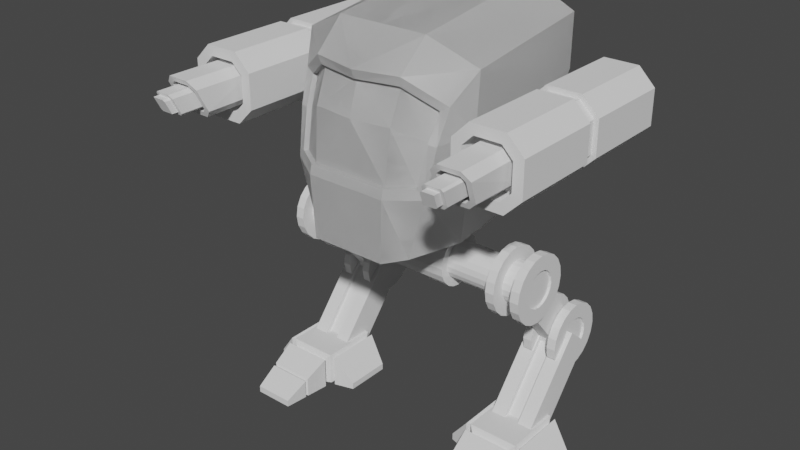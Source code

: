 # Source: Mech.blend  (saved by Blender 2.83.19; exported with 4.5.12 LTS)
import bpy
from mathutils import Matrix  # noqa: F401  (used for matrix-valued properties, if any)

bpy.ops.wm.read_factory_settings(use_empty=True)
scene = bpy.context.scene
scene.name = 'Scene'

# ---- collections
col_collection = bpy.data.collections.new('Collection'); scene.collection.children.link(col_collection)

# ---- materials (node trees are filled in below, after node groups)
mat_material = bpy.data.materials.new('Material')
mat_material.alpha_threshold = 0.0
mat_material.use_transparent_shadow = False
mat_material.line_color = (0.0, 0.0, 0.0, 1.0)

# ---- material node trees
mat_material.use_nodes = True; mat_material.node_tree.nodes.clear()
_N = mat_material.node_tree.nodes; _L = mat_material.node_tree.links
n0 = _N.new('ShaderNodeOutputMaterial'); n0.name = 'Material Output'; n0.location = (300, 300)
n1 = _N.new('ShaderNodeBsdfPrincipled'); n1.name = 'Principled BSDF'; n1.location = (10, 300)
n1.distribution = 'GGX'
n1.subsurface_method = 'BURLEY'
n1.inputs[2].default_value = 0.4
n1.inputs[3].default_value = 1.45
n1.inputs[27].default_value = (0.0, 0.0, 0.0, 1.0)
n1.inputs[28].default_value = 1.0
_L.new(n1.outputs[0], n0.inputs[0])
n0.is_active_output = True

# ---- world
world_world = bpy.data.worlds.new('World'); scene.world = world_world
world_world.use_nodes = True; world_world.node_tree.nodes.clear()
_N = world_world.node_tree.nodes; _L = world_world.node_tree.links
n0 = _N.new('ShaderNodeOutputWorld'); n0.name = 'World Output'; n0.location = (300, 300)
n1 = _N.new('ShaderNodeBackground'); n1.name = 'Background'; n1.location = (10, 300)
n1.inputs[0].default_value = (0.05088, 0.05088, 0.05088, 1.0)
_L.new(n1.outputs[0], n0.inputs[0])
n0.is_active_output = True
world_world.color = (0.05088, 0.05088, 0.05088)
world_world.use_sun_shadow = False
world_world.sun_shadow_jitter_overblur = 0.0

# ---- meshes
me_cube = bpy.data.meshes.new('Cube')
me_cube.from_pydata([(1.0, 1.318, 0.7451), (0.8167, 0.8656, -1.0), (0.0, 0.8656, -1.0), (0.0, -1.035, -1.0), (0.0, 1.318, 1.0), (0.4083, -1.035, -1.0), (0.5, 1.318, 1.0), (0.4083, 0.8656, -1.0), (0.7602, -0.4622, 0.4145), (1.0, -0.1663, 0.7451), (0.8167, -0.3498, -1.0), (0.5815, -0.8382, -1.0), (0.0, -0.7049, 0.6431), (0.0, -0.2661, 1.0), (0.4633, -0.6245, 0.644), (0.5, -0.266, 1.0), (0.8843, 1.032, -0.3567), (0.0, 1.013, -0.3485), (0.4382, 1.013, -0.3491), (0.692, -0.7765, -0.2388), (0.8861, -0.2804, -0.3393), (0.438, -0.9373, -0.2357), (0.0, -0.9323, -0.2355), (0.0, -0.7254, 0.7426), (0.4882, -0.6318, 0.7423), (0.8511, -0.4341, 0.4619), (0.7683, -0.7657, -0.3395), (0.4388, -0.9743, -0.3355), (0.0, -0.9718, -0.3351), (0.449, -0.5772, 0.6366), (0.4224, -0.8904, -0.2432), (0.0, -0.6556, 0.6361), (0.0, -0.883, -0.2425), (0.7328, -0.421, 0.407), (0.6647, -0.7353, -0.2463), (0.9514, -0.215, 0.1544), (0.9506, 1.322, 0.147), (0.0, 1.314, 0.1622), (0.4736, 1.314, 0.1619), (0.8158, -0.6018, 0.1336), (0.7311, -0.6226, 0.1494), (0.4376, -0.7694, 0.2948), (0.0, -0.8112, 0.2947), (0.7038, -0.5814, 0.1419)], [], [(8, 14, 29, 33), (0, 6, 15, 9), (38, 6, 0, 36), (6, 4, 13, 15), (36, 0, 9, 35), (7, 1, 10, 11, 5), (37, 4, 6, 38), (2, 7, 5, 3), (26, 11, 10, 20), (15, 13, 23, 24), (9, 15, 24, 25), (21, 19, 34, 30), (11, 26, 27, 5), (39, 26, 20, 35), (2, 17, 18, 7), (1, 16, 20, 10), (7, 18, 16, 1), (5, 27, 28, 3), (12, 14, 24, 23), (14, 8, 25, 24), (40, 19, 26, 39), (19, 21, 27, 26), (21, 22, 28, 27), (41, 29, 31, 42), (43, 33, 29, 41), (22, 21, 30, 32), (40, 8, 33, 43), (14, 12, 31, 29), (19, 40, 43, 34), (34, 43, 41, 30), (30, 41, 42, 32), (8, 40, 39, 25), (25, 39, 35, 9), (17, 37, 38, 18), (16, 36, 35, 20), (18, 38, 36, 16)])
_uv = me_cube.uv_layers.new(name='UVMap')
_uv.uv.foreach_set('vector', [0.5619, 0.7876, 0.5798, 0.8143, 0.5798, 0.8143, 0.5619, 0.7876, 0.625, 0.5, 0.6875, 0.5, 0.6875, 0.7183, 0.625, 0.7156, 0.5531, 0.4375, 0.625, 0.4375, 0.625, 0.5, 0.5577, 0.5, 0.6875, 0.5, 0.75, 0.5, 0.75, 0.7183, 0.6875, 0.7183, 0.5577, 0.5, 0.625, 0.5, 0.625, 0.7156, 0.5587, 0.714, 0.3125, 0.5, 0.375, 0.5, 0.375, 0.7097, 0.339, 0.75, 0.3125, 0.75, 0.5531, 0.375, 0.625, 0.375, 0.625, 0.4375, 0.5531, 0.4375, 0.25, 0.5, 0.3125, 0.5, 0.3125, 0.75, 0.25, 0.75, 0.4638, 0.7832, 0.375, 0.786, 0.375, 0.7097, 0.4697, 0.7119, 0.6875, 0.7183, 0.75, 0.7183, 0.75, 0.75, 0.689, 0.75, 0.625, 0.7156, 0.6875, 0.7183, 0.6772, 0.75, 0.6398, 0.7567, 0.4705, 0.8132, 0.4754, 0.7904, 0.4754, 0.7904, 0.4705, 0.8132, 0.375, 0.786, 0.4638, 0.7832, 0.4581, 0.8125, 0.375, 0.8125, 0.5256, 0.7813, 0.4638, 0.7832, 0.4697, 0.7119, 0.5587, 0.714, 0.375, 0.375, 0.4564, 0.375, 0.4564, 0.4375, 0.375, 0.4375, 0.375, 0.5, 0.4672, 0.5, 0.4697, 0.7119, 0.375, 0.7097, 0.375, 0.4375, 0.4564, 0.4375, 0.4672, 0.5, 0.375, 0.5, 0.375, 0.8125, 0.4581, 0.8125, 0.4581, 0.875, 0.375, 0.875, 0.5804, 0.875, 0.5798, 0.8143, 0.5928, 0.8125, 0.5928, 0.875, 0.5798, 0.8143, 0.5619, 0.7876, 0.5715, 0.7799, 0.5928, 0.8125, 0.525, 0.7888, 0.4754, 0.7904, 0.4638, 0.7832, 0.5256, 0.7813, 0.4754, 0.7904, 0.4705, 0.8132, 0.4581, 0.8125, 0.4638, 0.7832, 0.4705, 0.8132, 0.4706, 0.875, 0.4581, 0.875, 0.4581, 0.8125, 0.5332, 0.8139, 0.5798, 0.8143, 0.5804, 0.875, 0.5335, 0.875, 0.525, 0.7888, 0.5619, 0.7876, 0.5798, 0.8143, 0.5332, 0.8139, 0.4706, 0.875, 0.4705, 0.8132, 0.4705, 0.8132, 0.4706, 0.875, 0.525, 0.7888, 0.5619, 0.7876, 0.5619, 0.7876, 0.525, 0.7888, 0.5798, 0.8143, 0.5804, 0.875, 0.5804, 0.875, 0.5798, 0.8143, 0.4754, 0.7904, 0.525, 0.7888, 0.525, 0.7888, 0.4754, 0.7904, 0.4754, 0.7904, 0.525, 0.7888, 0.5332, 0.8139, 0.4705, 0.8132, 0.4705, 0.8132, 0.5332, 0.8139, 0.5335, 0.875, 0.4706, 0.875, 0.5619, 0.7876, 0.525, 0.7888, 0.5256, 0.7813, 0.5715, 0.7799, 0.5715, 0.7799, 0.5256, 0.7813, 0.5587, 0.714, 0.625, 0.7156, 0.4564, 0.375, 0.5531, 0.375, 0.5531, 0.4375, 0.4564, 0.4375, 0.4672, 0.5, 0.5577, 0.5, 0.5587, 0.714, 0.4697, 0.7119, 0.4564, 0.4375, 0.5531, 0.4375, 0.5577, 0.5, 0.4672, 0.5])
me_cube.materials.append(mat_material)
me_cube.use_remesh_preserve_volume = False
me_cube.use_remesh_preserve_attributes = False
me_cube.use_mirror_vertex_groups = False
me_cube.update()
me_cube_001 = bpy.data.meshes.new('Cube.001')
me_cube_001.from_pydata([(-0.25, -0.25, -0.25), (-0.25, -0.25, 0.25), (-0.25, 0.25, -0.25), (-0.25, 0.25, 0.25), (0.25, -0.25, -0.25), (0.25, -0.25, 0.25), (0.25, 0.25, -0.25), (0.25, 0.25, 0.25)], [], [(0, 1, 3, 2), (2, 3, 7, 6), (6, 7, 5, 4), (4, 5, 1, 0), (2, 6, 4, 0), (7, 3, 1, 5)])
_uv = me_cube_001.uv_layers.new(name='UVMap')
_uv.uv.foreach_set('vector', [0.375, 0.0, 0.625, 0.0, 0.625, 0.25, 0.375, 0.25, 0.375, 0.25, 0.625, 0.25, 0.625, 0.5, 0.375, 0.5, 0.375, 0.5, 0.625, 0.5, 0.625, 0.75, 0.375, 0.75, 0.375, 0.75, 0.625, 0.75, 0.625, 1.0, 0.375, 1.0, 0.125, 0.5, 0.375, 0.5, 0.375, 0.75, 0.125, 0.75, 0.625, 0.5, 0.875, 0.5, 0.875, 0.75, 0.625, 0.75])
me_cube_001.use_remesh_fix_poles = True
me_cube_001.use_remesh_preserve_attributes = False
me_cube_001.use_mirror_vertex_groups = False
me_cube_001.update()
me_cylinder = bpy.data.meshes.new('Cylinder')
me_cylinder.from_pydata([(0.5, 0.3858, -1.4), (0.5, 0.3767, -1.457), (0.5, 0.3503, -1.509), (0.5, 0.3092, -1.55), (0.5, 0.2574, -1.577), (0.5, 0.2, -1.586), (0.5, 0.1426, -1.577), (0.5, 0.0908, -1.55), (0.5, 0.0497, -1.509), (0.5, 0.02331, -1.457), (0.5, 0.01422, -1.4), (0.5, 0.02331, -1.343), (0.5, 0.0497, -1.291), (0.5, 0.0908, -1.25), (0.5, 0.1426, -1.223), (0.5, 0.2, -1.214), (0.5, 0.2574, -1.223), (0.5, 0.3092, -1.25), (0.5, 0.3503, -1.291), (0.5, 0.3767, -1.343), (0.0, 0.4668, -1.4), (0.0, 0.4537, -1.482), (0.0, 0.4158, -1.557), (0.0, 0.3568, -1.616), (0.0, -0.01583, -1.557), (0.0, -0.05372, -1.482), (0.0, -0.06678, -1.4), (0.0, -0.05372, -1.318), (0.0, -0.01583, -1.243), (0.0, 0.04319, -1.184), (0.0, 0.1176, -1.146), (0.0, 0.2, -1.133), (0.0, 0.2824, -1.146), (0.0, 0.3568, -1.184), (0.0, 0.4158, -1.243), (0.0, 0.4537, -1.318), (0.5, 0.4537, -1.482), (0.5, 0.4668, -1.4), (0.5, 0.4158, -1.557), (0.5, 0.3568, -1.616), (0.5, 0.2824, -1.654), (0.5, 0.2, -1.667), (0.5, 0.1176, -1.654), (0.5, 0.04319, -1.616), (0.5, -0.01583, -1.557), (0.5, -0.05372, -1.482), (0.5, -0.06678, -1.4), (0.5, -0.05372, -1.318), (0.5, -0.01583, -1.243), (0.5, 0.04319, -1.184), (0.5, 0.1176, -1.146), (0.5, 0.2, -1.133), (0.5, 0.2824, -1.146), (0.5, 0.3568, -1.184), (0.5, 0.4158, -1.243), (0.5, 0.4537, -1.318), (1.1, 0.3767, -1.457), (1.1, 0.3858, -1.4), (1.1, 0.3503, -1.509), (1.1, 0.3092, -1.55), (1.1, 0.2574, -1.577), (1.1, 0.2, -1.586), (1.1, 0.1426, -1.577), (1.1, 0.0908, -1.55), (1.1, 0.0497, -1.509), (1.1, 0.02331, -1.457), (1.1, 0.01422, -1.4), (1.1, 0.02331, -1.343), (1.1, 0.0497, -1.291), (1.1, 0.0908, -1.25), (1.1, 0.1426, -1.223), (1.1, 0.2, -1.214), (1.1, 0.2574, -1.223), (1.1, 0.3092, -1.25), (1.1, 0.3503, -1.291), (1.1, 0.3767, -1.343), (1.1, 0.5197, -1.504), (1.1, 0.5361, -1.4), (1.1, 0.4719, -1.598), (1.1, 0.3976, -1.672), (1.1, 0.3039, -1.72), (1.1, 0.2, -1.736), (1.1, 0.09613, -1.72), (1.1, 0.00242, -1.672), (1.1, -0.07195, -1.598), (1.1, -0.1197, -1.504), (1.1, -0.1361, -1.4), (1.1, -0.1197, -1.296), (1.1, -0.07195, -1.202), (1.1, 0.002421, -1.128), (1.1, 0.09613, -1.08), (1.1, 0.2, -1.064), (1.1, 0.3039, -1.08), (1.1, 0.3976, -1.128), (1.1, 0.4719, -1.202), (1.1, 0.5197, -1.296), (1.494, 0.3753, -1.457), (1.494, 0.3843, -1.4), (1.494, 0.3491, -1.508), (1.494, 0.3083, -1.549), (1.494, 0.2569, -1.575), (1.494, 0.2, -1.584), (1.494, 0.1431, -1.575), (1.494, 0.09169, -1.549), (1.494, 0.05092, -1.508), (1.494, 0.02475, -1.457), (1.494, 0.01573, -1.4), (1.494, 0.02475, -1.343), (1.494, 0.05092, -1.292), (1.494, 0.09169, -1.251), (1.494, 0.1431, -1.225), (1.494, 0.2, -1.216), (1.494, 0.2569, -1.225), (1.494, 0.3083, -1.251), (1.494, 0.3491, -1.292), (1.494, 0.3753, -1.343), (1.2, 0.5361, -1.4), (1.394, 0.5361, -1.4), (1.394, 0.5197, -1.504), (1.2, 0.5197, -1.504), (1.2, 0.2, -1.064), (1.394, 0.2, -1.064), (1.394, 0.3039, -1.08), (1.2, 0.3039, -1.08), (1.2, -0.07195, -1.598), (1.394, -0.07195, -1.598), (1.394, -0.1197, -1.504), (1.2, -0.1197, -1.504), (1.394, 0.4719, -1.598), (1.2, 0.4719, -1.598), (1.394, 0.3976, -1.128), (1.2, 0.3976, -1.128), (1.394, -0.1361, -1.4), (1.2, -0.1361, -1.4), (1.394, 0.3976, -1.672), (1.2, 0.3976, -1.672), (1.394, 0.4719, -1.202), (1.2, 0.4719, -1.202), (1.394, -0.1197, -1.296), (1.2, -0.1197, -1.296), (1.394, 0.3039, -1.72), (1.2, 0.3039, -1.72), (1.394, 0.5197, -1.296), (1.2, 0.5197, -1.296), (1.394, -0.07194, -1.202), (1.2, -0.07195, -1.202), (1.394, 0.2, -1.736), (1.2, 0.2, -1.736), (1.394, 0.002421, -1.128), (1.2, 0.002421, -1.128), (1.394, 0.09613, -1.72), (1.2, 0.09613, -1.72), (1.394, 0.09613, -1.08), (1.2, 0.09613, -1.08), (1.394, 0.00242, -1.672), (1.2, 0.00242, -1.672), (1.2, 0.4017, -1.4), (1.394, 0.4017, -1.4), (1.394, 0.3918, -1.462), (1.2, 0.3918, -1.462), (1.2, 0.2, -1.198), (1.394, 0.2, -1.198), (1.394, 0.2623, -1.208), (1.2, 0.2623, -1.208), (1.2, 0.03683, -1.519), (1.394, 0.03683, -1.519), (1.394, 0.008186, -1.462), (1.2, 0.008186, -1.462), (1.394, 0.3632, -1.519), (1.2, 0.3632, -1.519), (1.394, 0.3185, -1.237), (1.2, 0.3185, -1.237), (1.394, -0.001686, -1.4), (1.2, -0.001686, -1.4), (1.394, 0.3185, -1.563), (1.2, 0.3185, -1.563), (1.394, 0.3632, -1.281), (1.2, 0.3632, -1.281), (1.394, 0.008186, -1.338), (1.2, 0.008186, -1.338), (1.394, 0.2623, -1.592), (1.2, 0.2623, -1.592), (1.394, 0.3918, -1.338), (1.2, 0.3918, -1.338), (1.394, 0.03683, -1.281), (1.2, 0.03683, -1.281), (1.394, 0.2, -1.602), (1.2, 0.2, -1.602), (1.394, 0.08145, -1.237), (1.2, 0.08145, -1.237), (1.394, 0.1377, -1.592), (1.2, 0.1377, -1.592), (1.394, 0.1377, -1.208), (1.2, 0.1377, -1.208), (1.394, 0.08145, -1.563), (1.2, 0.08145, -1.563), (1.494, 0.5197, -1.504), (1.494, 0.5361, -1.4), (1.494, 0.4719, -1.598), (1.494, 0.3976, -1.672), (1.494, 0.3039, -1.72), (1.494, 0.2, -1.736), (1.494, 0.09613, -1.72), (1.494, 0.00242, -1.672), (1.494, -0.07195, -1.598), (1.494, -0.1197, -1.504), (1.494, -0.1361, -1.4), (1.494, -0.1197, -1.296), (1.494, -0.07194, -1.202), (1.494, 0.002421, -1.128), (1.494, 0.09613, -1.08), (1.494, 0.2, -1.064), (1.494, 0.3039, -1.08), (1.494, 0.3976, -1.128), (1.494, 0.4719, -1.202), (1.494, 0.5197, -1.296), (1.466, 0.3753, -1.457), (1.466, 0.3843, -1.4), (1.466, 0.3491, -1.508), (1.466, 0.3083, -1.549), (1.466, 0.2569, -1.575), (1.466, 0.2, -1.584), (1.466, 0.1431, -1.575), (1.466, 0.09169, -1.549), (1.466, 0.05092, -1.508), (1.466, 0.02475, -1.457), (1.466, 0.01573, -1.4), (1.466, 0.02475, -1.343), (1.466, 0.05092, -1.292), (1.466, 0.09169, -1.251), (1.466, 0.1431, -1.225), (1.466, 0.2, -1.216), (1.466, 0.2569, -1.225), (1.466, 0.3083, -1.251), (1.466, 0.3491, -1.292), (1.466, 0.3753, -1.343), (0.25, 0.4668, -1.4), (0.25, 0.4537, -1.482), (0.25, 0.4158, -1.557), (0.25, 0.3568, -1.616), (0.25, 0.2824, -1.654), (0.25, 0.2, -1.667), (0.25, 0.1176, -1.654), (0.25, 0.04319, -1.616), (0.25, -0.01583, -1.557), (0.25, -0.05372, -1.482), (0.25, -0.06678, -1.4), (0.25, -0.05372, -1.318), (0.25, -0.01583, -1.243), (0.25, 0.04319, -1.184), (0.25, 0.1176, -1.146), (0.25, 0.2, -1.133), (0.25, 0.2824, -1.146), (0.25, 0.3568, -1.184), (0.25, 0.4158, -1.243), (0.25, 0.4537, -1.318), (0.25, 0.3725, -1.56), (0.0, 0.3725, -1.56), (0.25, 0.2981, -1.598), (0.0, 0.2981, -1.598), (0.25, 0.2156, -1.611), (0.0, 0.2156, -1.611), (0.25, 0.1332, -1.598), (0.0, 0.1332, -1.598), (0.25, 0.05884, -1.56), (0.0, 0.05884, -1.56), (0.25, -0.0001834, -1.501), (0.0, -0.0001834, -1.501)], [], [(236, 37, 36, 237), (237, 36, 38, 238), (238, 38, 39, 239), (239, 39, 40, 240), (240, 40, 41, 241), (241, 41, 42, 242), (242, 42, 43, 243), (243, 43, 44, 244), (244, 44, 45, 245), (245, 45, 46, 246), (246, 46, 47, 247), (247, 47, 48, 248), (248, 48, 49, 249), (249, 49, 50, 250), (250, 50, 51, 251), (251, 51, 52, 252), (252, 52, 53, 253), (253, 53, 54, 254), (7, 6, 62, 63), (254, 54, 55, 255), (255, 55, 37, 236), (0, 1, 36, 37), (1, 2, 38, 36), (2, 3, 39, 38), (3, 4, 40, 39), (4, 5, 41, 40), (5, 6, 42, 41), (6, 7, 43, 42), (7, 8, 44, 43), (8, 9, 45, 44), (9, 10, 46, 45), (10, 11, 47, 46), (11, 12, 48, 47), (12, 13, 49, 48), (13, 14, 50, 49), (14, 15, 51, 50), (15, 16, 52, 51), (16, 17, 53, 52), (17, 18, 54, 53), (18, 19, 55, 54), (19, 0, 37, 55), (60, 59, 79, 80), (15, 14, 70, 71), (8, 7, 63, 64), (1, 0, 57, 56), (16, 15, 71, 72), (9, 8, 64, 65), (2, 1, 56, 58), (17, 16, 72, 73), (10, 9, 65, 66), (3, 2, 58, 59), (18, 17, 73, 74), (11, 10, 66, 67), (4, 3, 59, 60), (19, 18, 74, 75), (12, 11, 67, 68), (5, 4, 60, 61), (0, 19, 75, 57), (13, 12, 68, 69), (6, 5, 61, 62), (14, 13, 69, 70), (118, 117, 197, 196), (75, 74, 94, 95), (68, 67, 87, 88), (61, 60, 80, 81), (57, 75, 95, 77), (69, 68, 88, 89), (62, 61, 81, 82), (70, 69, 89, 90), (63, 62, 82, 83), (71, 70, 90, 91), (64, 63, 83, 84), (56, 57, 77, 76), (72, 71, 91, 92), (65, 64, 84, 85), (58, 56, 76, 78), (73, 72, 92, 93), (66, 65, 85, 86), (59, 58, 78, 79), (74, 73, 93, 94), (67, 66, 86, 87), (103, 102, 222, 223), (122, 121, 211, 212), (126, 125, 204, 205), (128, 118, 196, 198), (130, 122, 212, 213), (132, 126, 205, 206), (134, 128, 198, 199), (136, 130, 213, 214), (138, 132, 206, 207), (140, 134, 199, 200), (142, 136, 214, 215), (144, 138, 207, 208), (146, 140, 200, 201), (117, 142, 215, 197), (148, 144, 208, 209), (150, 146, 201, 202), (152, 148, 209, 210), (154, 150, 202, 203), (121, 152, 210, 211), (125, 154, 203, 204), (84, 83, 155, 124), (153, 149, 189, 193), (91, 90, 153, 120), (136, 142, 182, 176), (83, 82, 151, 155), (129, 119, 159, 169), (90, 89, 149, 153), (150, 154, 194, 190), (82, 81, 147, 151), (143, 137, 177, 183), (89, 88, 145, 149), (122, 130, 170, 162), (77, 95, 143, 116), (155, 151, 191, 195), (81, 80, 141, 147), (138, 144, 184, 178), (88, 87, 139, 145), (131, 123, 163, 171), (95, 94, 137, 143), (152, 121, 161, 192), (80, 79, 135, 141), (145, 139, 179, 185), (87, 86, 133, 139), (126, 132, 172, 166), (94, 93, 131, 137), (120, 153, 193, 160), (79, 78, 129, 135), (140, 146, 186, 180), (86, 85, 127, 133), (133, 127, 167, 173), (93, 92, 123, 131), (154, 125, 165, 194), (78, 76, 119, 129), (147, 141, 181, 187), (85, 84, 124, 127), (128, 134, 174, 168), (92, 91, 120, 123), (124, 155, 195, 164), (76, 77, 116, 119), (142, 117, 157, 182), (164, 195, 194, 165), (160, 193, 192, 161), (195, 191, 190, 194), (193, 189, 188, 192), (191, 187, 186, 190), (189, 185, 184, 188), (156, 183, 182, 157), (187, 181, 180, 186), (185, 179, 178, 184), (183, 177, 176, 182), (181, 175, 174, 180), (179, 173, 172, 178), (177, 171, 170, 176), (175, 169, 168, 174), (173, 167, 166, 172), (171, 163, 162, 170), (169, 159, 158, 168), (167, 164, 165, 166), (163, 160, 161, 162), (159, 156, 157, 158), (118, 128, 168, 158), (141, 135, 175, 181), (148, 152, 192, 188), (127, 124, 164, 167), (134, 140, 180, 174), (151, 147, 187, 191), (125, 126, 166, 165), (139, 133, 173, 179), (146, 150, 190, 186), (123, 120, 160, 163), (132, 138, 178, 172), (149, 145, 185, 189), (121, 122, 162, 161), (137, 131, 171, 177), (144, 148, 188, 184), (119, 116, 156, 159), (130, 136, 176, 170), (116, 143, 183, 156), (117, 118, 158, 157), (135, 129, 169, 175), (97, 96, 196, 197), (96, 98, 198, 196), (98, 99, 199, 198), (99, 100, 200, 199), (100, 101, 201, 200), (101, 102, 202, 201), (102, 103, 203, 202), (103, 104, 204, 203), (104, 105, 205, 204), (105, 106, 206, 205), (106, 107, 207, 206), (107, 108, 208, 207), (108, 109, 209, 208), (109, 110, 210, 209), (110, 111, 211, 210), (111, 112, 212, 211), (112, 113, 213, 212), (113, 114, 214, 213), (114, 115, 215, 214), (115, 97, 197, 215), (216, 217, 235, 234, 233, 232, 231, 230, 229, 228, 227, 226, 225, 224, 223, 222, 221, 220, 219, 218), (111, 110, 230, 231), (104, 103, 223, 224), (96, 97, 217, 216), (112, 111, 231, 232), (105, 104, 224, 225), (98, 96, 216, 218), (113, 112, 232, 233), (106, 105, 225, 226), (99, 98, 218, 219), (114, 113, 233, 234), (107, 106, 226, 227), (100, 99, 219, 220), (115, 114, 234, 235), (108, 107, 227, 228), (101, 100, 220, 221), (97, 115, 235, 217), (109, 108, 228, 229), (102, 101, 221, 222), (110, 109, 229, 230), (35, 255, 236, 20), (34, 254, 255, 35), (33, 253, 254, 34), (32, 252, 253, 33), (31, 251, 252, 32), (30, 250, 251, 31), (29, 249, 250, 30), (28, 248, 249, 29), (27, 247, 248, 28), (26, 246, 247, 27), (25, 245, 246, 26), (24, 244, 245, 25), (23, 239, 256, 257), (243, 244, 266, 264), (240, 241, 260, 258), (241, 242, 262, 260), (244, 24, 267, 266), (22, 238, 239, 23), (21, 237, 238, 22), (20, 236, 237, 21), (265, 264, 266, 267), (263, 262, 264, 265), (261, 260, 262, 263), (259, 258, 260, 261), (257, 256, 258, 259), (239, 240, 258, 256), (242, 243, 264, 262)])
_uv = me_cylinder.uv_layers.new(name='UVMap')
_uv.uv.foreach_set('vector', [1.0, 0.875, 1.0, 1.0, 0.95, 1.0, 0.95, 0.875, 0.95, 0.875, 0.95, 1.0, 0.9, 1.0, 0.9, 0.875, 0.9, 0.875, 0.9, 1.0, 0.85, 1.0, 0.85, 0.875, 0.85, 0.875, 0.85, 1.0, 0.8, 1.0, 0.8, 0.875, 0.8, 0.875, 0.8, 1.0, 0.75, 1.0, 0.75, 0.875, 0.75, 0.875, 0.75, 1.0, 0.7, 1.0, 0.7, 0.875, 0.7, 0.875, 0.7, 1.0, 0.65, 1.0, 0.65, 0.875, 0.65, 0.875, 0.65, 1.0, 0.6, 1.0, 0.6, 0.875, 0.6, 0.875, 0.6, 1.0, 0.55, 1.0, 0.55, 0.875, 0.55, 0.875, 0.55, 1.0, 0.5, 1.0, 0.5, 0.875, 0.5, 0.875, 0.5, 1.0, 0.45, 1.0, 0.45, 0.875, 0.45, 0.875, 0.45, 1.0, 0.4, 1.0, 0.4, 0.875, 0.4, 0.875, 0.4, 1.0, 0.35, 1.0, 0.35, 0.875, 0.35, 0.875, 0.35, 1.0, 0.3, 1.0, 0.3, 0.875, 0.3, 0.875, 0.3, 1.0, 0.25, 1.0, 0.25, 0.875, 0.25, 0.875, 0.25, 1.0, 0.2, 1.0, 0.2, 0.875, 0.2, 0.875, 0.2, 1.0, 0.15, 1.0, 0.15, 0.875, 0.15, 0.875, 0.15, 1.0, 0.1, 1.0, 0.1, 0.875, 0.3852, 0.1518, 0.409, 0.1984, 0.409, 0.1984, 0.3852, 0.1518, 0.1, 0.875, 0.1, 1.0, 0.05, 1.0, 0.05, 0.875, 0.05, 0.875, 0.05, 1.0, -1.565e-07, 1.0, -1.565e-07, 0.875, 0.25, 0.4171, 0.3016, 0.409, 0.3242, 0.4783, 0.25, 0.49, 0.3016, 0.409, 0.3482, 0.3852, 0.3911, 0.4442, 0.3242, 0.4783, 0.3482, 0.3852, 0.3852, 0.3482, 0.4442, 0.3911, 0.3911, 0.4442, 0.3852, 0.3482, 0.409, 0.3016, 0.4783, 0.3242, 0.4442, 0.3911, 0.409, 0.3016, 0.4171, 0.25, 0.49, 0.25, 0.4783, 0.3242, 0.4171, 0.25, 0.409, 0.1984, 0.4783, 0.1758, 0.49, 0.25, 0.409, 0.1984, 0.3852, 0.1518, 0.4442, 0.1089, 0.4783, 0.1758, 0.3852, 0.1518, 0.3482, 0.1148, 0.3911, 0.05584, 0.4442, 0.1089, 0.3482, 0.1148, 0.3016, 0.09105, 0.3242, 0.02175, 0.3911, 0.05584, 0.3016, 0.09105, 0.25, 0.08287, 0.25, 0.01, 0.3242, 0.02175, 0.25, 0.08287, 0.1984, 0.09105, 0.1758, 0.02175, 0.25, 0.01, 0.1984, 0.09105, 0.1518, 0.1148, 0.1089, 0.05584, 0.1758, 0.02175, 0.1518, 0.1148, 0.1148, 0.1518, 0.05584, 0.1089, 0.1089, 0.05584, 0.1148, 0.1518, 0.09105, 0.1984, 0.02175, 0.1758, 0.05584, 0.1089, 0.09105, 0.1984, 0.08287, 0.25, 0.01, 0.25, 0.02175, 0.1758, 0.08287, 0.25, 0.09105, 0.3016, 0.02175, 0.3242, 0.01, 0.25, 0.09105, 0.3016, 0.1148, 0.3482, 0.05584, 0.3911, 0.02175, 0.3242, 0.1148, 0.3482, 0.1518, 0.3852, 0.1089, 0.4442, 0.05584, 0.3911, 0.1518, 0.3852, 0.1984, 0.409, 0.1758, 0.4783, 0.1089, 0.4442, 0.1984, 0.409, 0.25, 0.4171, 0.25, 0.49, 0.1758, 0.4783, 0.409, 0.3016, 0.3852, 0.3482, 0.3852, 0.3482, 0.409, 0.3016, 0.08287, 0.25, 0.09105, 0.1984, 0.09105, 0.1984, 0.08287, 0.25, 0.3482, 0.1148, 0.3852, 0.1518, 0.3852, 0.1518, 0.3482, 0.1148, 0.3016, 0.409, 0.25, 0.4171, 0.25, 0.4171, 0.3016, 0.409, 0.09105, 0.3016, 0.08287, 0.25, 0.08287, 0.25, 0.09105, 0.3016, 0.3016, 0.09105, 0.3482, 0.1148, 0.3482, 0.1148, 0.3016, 0.09105, 0.3482, 0.3852, 0.3016, 0.409, 0.3016, 0.409, 0.3482, 0.3852, 0.1148, 0.3482, 0.09105, 0.3016, 0.09105, 0.3016, 0.1148, 0.3482, 0.25, 0.08287, 0.3016, 0.09105, 0.3016, 0.09105, 0.25, 0.08287, 0.3852, 0.3482, 0.3482, 0.3852, 0.3482, 0.3852, 0.3852, 0.3482, 0.1518, 0.3852, 0.1148, 0.3482, 0.1148, 0.3482, 0.1518, 0.3852, 0.1984, 0.09105, 0.25, 0.08287, 0.25, 0.08287, 0.1984, 0.09105, 0.409, 0.3016, 0.3852, 0.3482, 0.3852, 0.3482, 0.409, 0.3016, 0.1984, 0.409, 0.1518, 0.3852, 0.1518, 0.3852, 0.1984, 0.409, 0.1518, 0.1148, 0.1984, 0.09105, 0.1984, 0.09105, 0.1518, 0.1148, 0.4171, 0.25, 0.409, 0.3016, 0.409, 0.3016, 0.4171, 0.25, 0.25, 0.4171, 0.1984, 0.409, 0.1984, 0.409, 0.25, 0.4171, 0.1148, 0.1518, 0.1518, 0.1148, 0.1518, 0.1148, 0.1148, 0.1518, 0.409, 0.1984, 0.4171, 0.25, 0.4171, 0.25, 0.409, 0.1984, 0.09105, 0.1984, 0.1148, 0.1518, 0.1148, 0.1518, 0.09105, 0.1984, 0.3016, 0.409, 0.25, 0.4171, 0.25, 0.4171, 0.3016, 0.409, 0.1984, 0.409, 0.1518, 0.3852, 0.1518, 0.3852, 0.1984, 0.409, 0.1518, 0.1148, 0.1984, 0.09105, 0.1984, 0.09105, 0.1518, 0.1148, 0.4171, 0.25, 0.409, 0.3016, 0.409, 0.3016, 0.4171, 0.25, 0.25, 0.4171, 0.1984, 0.409, 0.1984, 0.409, 0.25, 0.4171, 0.1148, 0.1518, 0.1518, 0.1148, 0.1518, 0.1148, 0.1148, 0.1518, 0.409, 0.1984, 0.4171, 0.25, 0.4171, 0.25, 0.409, 0.1984, 0.09105, 0.1984, 0.1148, 0.1518, 0.1148, 0.1518, 0.09105, 0.1984, 0.3852, 0.1518, 0.409, 0.1984, 0.409, 0.1984, 0.3852, 0.1518, 0.08287, 0.25, 0.09105, 0.1984, 0.09105, 0.1984, 0.08287, 0.25, 0.3482, 0.1148, 0.3852, 0.1518, 0.3852, 0.1518, 0.3482, 0.1148, 0.3016, 0.409, 0.25, 0.4171, 0.25, 0.4171, 0.3016, 0.409, 0.09105, 0.3016, 0.08287, 0.25, 0.08287, 0.25, 0.09105, 0.3016, 0.3016, 0.09105, 0.3482, 0.1148, 0.3482, 0.1148, 0.3016, 0.09105, 0.3482, 0.3852, 0.3016, 0.409, 0.3016, 0.409, 0.3482, 0.3852, 0.1148, 0.3482, 0.09105, 0.3016, 0.09105, 0.3016, 0.1148, 0.3482, 0.25, 0.08287, 0.3016, 0.09105, 0.3016, 0.09105, 0.25, 0.08287, 0.3852, 0.3482, 0.3482, 0.3852, 0.3482, 0.3852, 0.3852, 0.3482, 0.1518, 0.3852, 0.1148, 0.3482, 0.1148, 0.3482, 0.1518, 0.3852, 0.1984, 0.09105, 0.25, 0.08287, 0.25, 0.08287, 0.1984, 0.09105, 0.3241, 0.1961, 0.3371, 0.2217, 0.3371, 0.2217, 0.3241, 0.1961, 0.09105, 0.3016, 0.08287, 0.25, 0.08287, 0.25, 0.09105, 0.3016, 0.3016, 0.09105, 0.3482, 0.1148, 0.3482, 0.1148, 0.3016, 0.09105, 0.3482, 0.3852, 0.3016, 0.409, 0.3016, 0.409, 0.3482, 0.3852, 0.1148, 0.3482, 0.09105, 0.3016, 0.09105, 0.3016, 0.1148, 0.3482, 0.25, 0.08287, 0.3016, 0.09105, 0.3016, 0.09105, 0.25, 0.08287, 0.3852, 0.3482, 0.3482, 0.3852, 0.3482, 0.3852, 0.3852, 0.3482, 0.1518, 0.3852, 0.1148, 0.3482, 0.1148, 0.3482, 0.1518, 0.3852, 0.1984, 0.09105, 0.25, 0.08287, 0.25, 0.08287, 0.1984, 0.09105, 0.409, 0.3016, 0.3852, 0.3482, 0.3852, 0.3482, 0.409, 0.3016, 0.1984, 0.409, 0.1518, 0.3852, 0.1518, 0.3852, 0.1984, 0.409, 0.1518, 0.1148, 0.1984, 0.09105, 0.1984, 0.09105, 0.1518, 0.1148, 0.4171, 0.25, 0.409, 0.3016, 0.409, 0.3016, 0.4171, 0.25, 0.25, 0.4171, 0.1984, 0.409, 0.1984, 0.409, 0.25, 0.4171, 0.1148, 0.1518, 0.1518, 0.1148, 0.1518, 0.1148, 0.1148, 0.1518, 0.409, 0.1984, 0.4171, 0.25, 0.4171, 0.25, 0.409, 0.1984, 0.09105, 0.1984, 0.1148, 0.1518, 0.1148, 0.1518, 0.09105, 0.1984, 0.3852, 0.1518, 0.409, 0.1984, 0.409, 0.1984, 0.3852, 0.1518, 0.08287, 0.25, 0.09105, 0.1984, 0.09105, 0.1984, 0.08287, 0.25, 0.3482, 0.1148, 0.3852, 0.1518, 0.3852, 0.1518, 0.3482, 0.1148, 0.3482, 0.1148, 0.3852, 0.1518, 0.3852, 0.1518, 0.3482, 0.1148, 0.09105, 0.1984, 0.1148, 0.1518, 0.1148, 0.1518, 0.09105, 0.1984, 0.08287, 0.25, 0.09105, 0.1984, 0.09105, 0.1984, 0.08287, 0.25, 0.1518, 0.3852, 0.1984, 0.409, 0.1984, 0.409, 0.1518, 0.3852, 0.3852, 0.1518, 0.409, 0.1984, 0.409, 0.1984, 0.3852, 0.1518, 0.3482, 0.3852, 0.3016, 0.409, 0.3016, 0.409, 0.3482, 0.3852, 0.09105, 0.1984, 0.1148, 0.1518, 0.1148, 0.1518, 0.09105, 0.1984, 0.409, 0.1984, 0.3852, 0.1518, 0.3852, 0.1518, 0.409, 0.1984, 0.409, 0.1984, 0.4171, 0.25, 0.4171, 0.25, 0.409, 0.1984, 0.1984, 0.409, 0.1518, 0.3852, 0.1518, 0.3852, 0.1984, 0.409, 0.1148, 0.1518, 0.1518, 0.1148, 0.1518, 0.1148, 0.1148, 0.1518, 0.09105, 0.3016, 0.1148, 0.3482, 0.1148, 0.3482, 0.09105, 0.3016, 0.25, 0.4171, 0.1984, 0.409, 0.1984, 0.409, 0.25, 0.4171, 0.3852, 0.1518, 0.409, 0.1984, 0.409, 0.1984, 0.3852, 0.1518, 0.4171, 0.25, 0.409, 0.3016, 0.409, 0.3016, 0.4171, 0.25, 0.1984, 0.09105, 0.1518, 0.1148, 0.1518, 0.1148, 0.1984, 0.09105, 0.1518, 0.1148, 0.1984, 0.09105, 0.1984, 0.09105, 0.1518, 0.1148, 0.1148, 0.3482, 0.09105, 0.3016, 0.09105, 0.3016, 0.1148, 0.3482, 0.1984, 0.409, 0.1518, 0.3852, 0.1518, 0.3852, 0.1984, 0.409, 0.09105, 0.1984, 0.08287, 0.25, 0.08287, 0.25, 0.09105, 0.1984, 0.409, 0.3016, 0.3852, 0.3482, 0.3852, 0.3482, 0.409, 0.3016, 0.1518, 0.1148, 0.1984, 0.09105, 0.1984, 0.09105, 0.1518, 0.1148, 0.1984, 0.09105, 0.25, 0.08287, 0.25, 0.08287, 0.1984, 0.09105, 0.3016, 0.09105, 0.25, 0.08287, 0.25, 0.08287, 0.3016, 0.09105, 0.1518, 0.3852, 0.1148, 0.3482, 0.1148, 0.3482, 0.1518, 0.3852, 0.08287, 0.25, 0.09105, 0.1984, 0.09105, 0.1984, 0.08287, 0.25, 0.3852, 0.3482, 0.3482, 0.3852, 0.3482, 0.3852, 0.3852, 0.3482, 0.409, 0.3016, 0.4171, 0.25, 0.4171, 0.25, 0.409, 0.3016, 0.25, 0.08287, 0.3016, 0.09105, 0.3016, 0.09105, 0.25, 0.08287, 0.25, 0.08287, 0.3016, 0.09105, 0.3016, 0.09105, 0.25, 0.08287, 0.1148, 0.3482, 0.09105, 0.3016, 0.09105, 0.3016, 0.1148, 0.3482, 0.3852, 0.1518, 0.3482, 0.1148, 0.3482, 0.1148, 0.3852, 0.1518, 0.3482, 0.3852, 0.3016, 0.409, 0.3016, 0.409, 0.3482, 0.3852, 0.4171, 0.25, 0.409, 0.3016, 0.409, 0.3016, 0.4171, 0.25, 0.3016, 0.09105, 0.3482, 0.1148, 0.3482, 0.1148, 0.3016, 0.09105, 0.3482, 0.3852, 0.3852, 0.3482, 0.3852, 0.3482, 0.3482, 0.3852, 0.09105, 0.3016, 0.08287, 0.25, 0.08287, 0.25, 0.09105, 0.3016, 0.3482, 0.1148, 0.3852, 0.1518, 0.3852, 0.1518, 0.3482, 0.1148, 0.3016, 0.409, 0.25, 0.4171, 0.25, 0.4171, 0.3016, 0.409, 0.1984, 0.409, 0.25, 0.4171, 0.25, 0.4171, 0.1984, 0.409, 0.3482, 0.1148, 0.3852, 0.1518, 0.3852, 0.1518, 0.3482, 0.1148, 0.08287, 0.25, 0.09105, 0.1984, 0.09105, 0.1984, 0.08287, 0.25, 0.3852, 0.1518, 0.409, 0.1984, 0.409, 0.1984, 0.3852, 0.1518, 0.09105, 0.1984, 0.1148, 0.1518, 0.1148, 0.1518, 0.09105, 0.1984, 0.409, 0.1984, 0.4171, 0.25, 0.4171, 0.25, 0.409, 0.1984, 0.1148, 0.1518, 0.1518, 0.1148, 0.1518, 0.1148, 0.1148, 0.1518, 0.25, 0.4171, 0.1984, 0.409, 0.1984, 0.409, 0.25, 0.4171, 0.4171, 0.25, 0.409, 0.3016, 0.409, 0.3016, 0.4171, 0.25, 0.1518, 0.1148, 0.1984, 0.09105, 0.1984, 0.09105, 0.1518, 0.1148, 0.1984, 0.409, 0.1518, 0.3852, 0.1518, 0.3852, 0.1984, 0.409, 0.409, 0.3016, 0.3852, 0.3482, 0.3852, 0.3482, 0.409, 0.3016, 0.1984, 0.09105, 0.25, 0.08287, 0.25, 0.08287, 0.1984, 0.09105, 0.1518, 0.3852, 0.1148, 0.3482, 0.1148, 0.3482, 0.1518, 0.3852, 0.3852, 0.3482, 0.3482, 0.3852, 0.3482, 0.3852, 0.3852, 0.3482, 0.25, 0.08287, 0.3016, 0.09105, 0.3016, 0.09105, 0.25, 0.08287, 0.1148, 0.3482, 0.09105, 0.3016, 0.09105, 0.3016, 0.1148, 0.3482, 0.3482, 0.3852, 0.3016, 0.409, 0.3016, 0.409, 0.3482, 0.3852, 0.3016, 0.09105, 0.3482, 0.1148, 0.3482, 0.1148, 0.3016, 0.09105, 0.09105, 0.3016, 0.08287, 0.25, 0.08287, 0.25, 0.09105, 0.3016, 0.3016, 0.409, 0.25, 0.4171, 0.25, 0.4171, 0.3016, 0.409, 0.3016, 0.409, 0.3482, 0.3852, 0.3482, 0.3852, 0.3016, 0.409, 0.409, 0.3016, 0.3852, 0.3482, 0.3852, 0.3482, 0.409, 0.3016, 0.1148, 0.1518, 0.09105, 0.1984, 0.09105, 0.1984, 0.1148, 0.1518, 0.3016, 0.09105, 0.3482, 0.1148, 0.3482, 0.1148, 0.3016, 0.09105, 0.3852, 0.3482, 0.409, 0.3016, 0.409, 0.3016, 0.3852, 0.3482, 0.409, 0.1984, 0.4171, 0.25, 0.4171, 0.25, 0.409, 0.1984, 0.3482, 0.1148, 0.3016, 0.09105, 0.3016, 0.09105, 0.3482, 0.1148, 0.1984, 0.09105, 0.25, 0.08287, 0.25, 0.08287, 0.1984, 0.09105, 0.4171, 0.25, 0.409, 0.1984, 0.409, 0.1984, 0.4171, 0.25, 0.09105, 0.3016, 0.08287, 0.25, 0.08287, 0.25, 0.09105, 0.3016, 0.25, 0.08287, 0.1984, 0.09105, 0.1984, 0.09105, 0.25, 0.08287, 0.1148, 0.1518, 0.1518, 0.1148, 0.1518, 0.1148, 0.1148, 0.1518, 0.08287, 0.25, 0.09105, 0.3016, 0.09105, 0.3016, 0.08287, 0.25, 0.1518, 0.3852, 0.1148, 0.3482, 0.1148, 0.3482, 0.1518, 0.3852, 0.1518, 0.1148, 0.1148, 0.1518, 0.1148, 0.1518, 0.1518, 0.1148, 0.3016, 0.409, 0.25, 0.4171, 0.25, 0.4171, 0.3016, 0.409, 0.1148, 0.3482, 0.1518, 0.3852, 0.1518, 0.3852, 0.1148, 0.3482, 0.25, 0.4171, 0.1984, 0.409, 0.1984, 0.409, 0.25, 0.4171, 0.25, 0.4171, 0.3016, 0.409, 0.3016, 0.409, 0.25, 0.4171, 0.3852, 0.3482, 0.3482, 0.3852, 0.3482, 0.3852, 0.3852, 0.3482, 0.25, 0.3416, 0.2783, 0.3371, 0.3016, 0.409, 0.25, 0.4171, 0.2783, 0.3371, 0.3039, 0.3241, 0.3482, 0.3852, 0.3016, 0.409, 0.3039, 0.3241, 0.3241, 0.3039, 0.3852, 0.3482, 0.3482, 0.3852, 0.3241, 0.3039, 0.3371, 0.2783, 0.409, 0.3016, 0.3852, 0.3482, 0.3371, 0.2783, 0.3416, 0.25, 0.4171, 0.25, 0.409, 0.3016, 0.3416, 0.25, 0.3371, 0.2217, 0.409, 0.1984, 0.4171, 0.25, 0.3371, 0.2217, 0.3241, 0.1961, 0.3852, 0.1518, 0.409, 0.1984, 0.3241, 0.1961, 0.3039, 0.1759, 0.3482, 0.1148, 0.3852, 0.1518, 0.3039, 0.1759, 0.2783, 0.1629, 0.3016, 0.09105, 0.3482, 0.1148, 0.2783, 0.1629, 0.25, 0.1584, 0.25, 0.08287, 0.3016, 0.09105, 0.25, 0.1584, 0.2217, 0.1629, 0.1984, 0.09105, 0.25, 0.08287, 0.2217, 0.1629, 0.1961, 0.1759, 0.1518, 0.1148, 0.1984, 0.09105, 0.1961, 0.1759, 0.1759, 0.1961, 0.1148, 0.1518, 0.1518, 0.1148, 0.1759, 0.1961, 0.1629, 0.2217, 0.09105, 0.1984, 0.1148, 0.1518, 0.1629, 0.2217, 0.1584, 0.25, 0.08287, 0.25, 0.09105, 0.1984, 0.1584, 0.25, 0.1629, 0.2783, 0.09105, 0.3016, 0.08287, 0.25, 0.1629, 0.2783, 0.1759, 0.3039, 0.1148, 0.3482, 0.09105, 0.3016, 0.1759, 0.3039, 0.1961, 0.3241, 0.1518, 0.3852, 0.1148, 0.3482, 0.1961, 0.3241, 0.2217, 0.3371, 0.1984, 0.409, 0.1518, 0.3852, 0.2217, 0.3371, 0.25, 0.3416, 0.25, 0.4171, 0.1984, 0.409, 0.2783, 0.3371, 0.25, 0.3416, 0.2217, 0.3371, 0.1961, 0.3241, 0.1759, 0.3039, 0.1629, 0.2783, 0.1584, 0.25, 0.1629, 0.2217, 0.1759, 0.1961, 0.1961, 0.1759, 0.2217, 0.1629, 0.25, 0.1584, 0.2783, 0.1629, 0.3039, 0.1759, 0.3241, 0.1961, 0.3371, 0.2217, 0.3416, 0.25, 0.3371, 0.2783, 0.3241, 0.3039, 0.3039, 0.3241, 0.1584, 0.25, 0.1629, 0.2217, 0.1629, 0.2217, 0.1584, 0.25, 0.3039, 0.1759, 0.3241, 0.1961, 0.3241, 0.1961, 0.3039, 0.1759, 0.2783, 0.3371, 0.25, 0.3416, 0.25, 0.3416, 0.2783, 0.3371, 0.1629, 0.2783, 0.1584, 0.25, 0.1584, 0.25, 0.1629, 0.2783, 0.2783, 0.1629, 0.3039, 0.1759, 0.3039, 0.1759, 0.2783, 0.1629, 0.3039, 0.3241, 0.2783, 0.3371, 0.2783, 0.3371, 0.3039, 0.3241, 0.1759, 0.3039, 0.1629, 0.2783, 0.1629, 0.2783, 0.1759, 0.3039, 0.25, 0.1584, 0.2783, 0.1629, 0.2783, 0.1629, 0.25, 0.1584, 0.3241, 0.3039, 0.3039, 0.3241, 0.3039, 0.3241, 0.3241, 0.3039, 0.1961, 0.3241, 0.1759, 0.3039, 0.1759, 0.3039, 0.1961, 0.3241, 0.2217, 0.1629, 0.25, 0.1584, 0.25, 0.1584, 0.2217, 0.1629, 0.3371, 0.2783, 0.3241, 0.3039, 0.3241, 0.3039, 0.3371, 0.2783, 0.2217, 0.3371, 0.1961, 0.3241, 0.1961, 0.3241, 0.2217, 0.3371, 0.1961, 0.1759, 0.2217, 0.1629, 0.2217, 0.1629, 0.1961, 0.1759, 0.3416, 0.25, 0.3371, 0.2783, 0.3371, 0.2783, 0.3416, 0.25, 0.25, 0.3416, 0.2217, 0.3371, 0.2217, 0.3371, 0.25, 0.3416, 0.1759, 0.1961, 0.1961, 0.1759, 0.1961, 0.1759, 0.1759, 0.1961, 0.3371, 0.2217, 0.3416, 0.25, 0.3416, 0.25, 0.3371, 0.2217, 0.1629, 0.2217, 0.1759, 0.1961, 0.1759, 0.1961, 0.1629, 0.2217, 0.05, 0.75, 0.05, 0.875, -1.565e-07, 0.875, -1.565e-07, 0.75, 0.1, 0.75, 0.1, 0.875, 0.05, 0.875, 0.05, 0.75, 0.15, 0.75, 0.15, 0.875, 0.1, 0.875, 0.1, 0.75, 0.2, 0.75, 0.2, 0.875, 0.15, 0.875, 0.15, 0.75, 0.25, 0.75, 0.25, 0.875, 0.2, 0.875, 0.2, 0.75, 0.3, 0.75, 0.3, 0.875, 0.25, 0.875, 0.25, 0.75, 0.35, 0.75, 0.35, 0.875, 0.3, 0.875, 0.3, 0.75, 0.4, 0.75, 0.4, 0.875, 0.35, 0.875, 0.35, 0.75, 0.45, 0.75, 0.45, 0.875, 0.4, 0.875, 0.4, 0.75, 0.5, 0.75, 0.5, 0.875, 0.45, 0.875, 0.45, 0.75, 0.55, 0.75, 0.55, 0.875, 0.5, 0.875, 0.5, 0.75, 0.6, 0.75, 0.6, 0.875, 0.55, 0.875, 0.55, 0.75, 0.85, 0.75, 0.85, 0.875, 0.85, 0.875, 0.85, 0.75, 0.65, 0.875, 0.6, 0.875, 0.6, 0.875, 0.65, 0.875, 0.8, 0.875, 0.75, 0.875, 0.75, 0.875, 0.8, 0.875, 0.75, 0.875, 0.7, 0.875, 0.7, 0.875, 0.75, 0.875, 0.6, 0.875, 0.6, 0.75, 0.6, 0.75, 0.6, 0.875, 0.9, 0.75, 0.9, 0.875, 0.85, 0.875, 0.85, 0.75, 0.95, 0.75, 0.95, 0.875, 0.9, 0.875, 0.9, 0.75, 1.0, 0.75, 1.0, 0.875, 0.95, 0.875, 0.95, 0.75, 0.65, 0.75, 0.65, 0.875, 0.6, 0.875, 0.6, 0.75, 0.7, 0.75, 0.7, 0.875, 0.65, 0.875, 0.65, 0.75, 0.75, 0.75, 0.75, 0.875, 0.7, 0.875, 0.7, 0.75, 0.8, 0.75, 0.8, 0.875, 0.75, 0.875, 0.75, 0.75, 0.85, 0.75, 0.85, 0.875, 0.8, 0.875, 0.8, 0.75, 0.85, 0.875, 0.8, 0.875, 0.8, 0.875, 0.85, 0.875, 0.7, 0.875, 0.65, 0.875, 0.65, 0.875, 0.7, 0.875])
me_cylinder.use_remesh_fix_poles = True
me_cylinder.use_remesh_preserve_attributes = False
me_cylinder.use_mirror_vertex_groups = False
me_cylinder.update()
me_cube_002 = bpy.data.meshes.new('Cube.002')
me_cube_002.from_pydata([(-1.0, -1.0, -1.0), (-1.0, -1.0, 1.0), (-1.0, 1.0, -1.0), (-1.0, 1.0, 1.0), (1.0, -1.0, -1.0), (1.0, -1.0, 1.0), (1.0, 1.0, -1.0), (1.0, 1.0, 1.0), (0.3333, 1.0, -1.0), (-0.3333, 1.0, -1.0), (-0.3333, 1.0, 1.0), (0.3333, 1.0, 1.0), (-0.3333, -1.0, -1.0), (0.3333, -1.0, -1.0), (0.3333, -1.0, 1.0), (-0.3333, -1.0, 1.0), (0.3333, 0.6881, -0.909), (-0.3333, 0.6881, -0.909), (-0.3333, 0.6881, 0.909), (0.3333, 0.6881, 0.909), (-0.3333, -0.6881, -0.909), (0.3333, -0.6881, -0.909), (0.3333, -0.6881, 0.909), (-0.3333, -0.6881, 0.909)], [], [(0, 1, 3, 2), (8, 11, 7, 6), (6, 7, 5, 4), (12, 15, 1, 0), (8, 6, 4, 13), (10, 3, 1, 15), (7, 11, 14, 5), (14, 11, 19, 22), (2, 9, 12, 0), (12, 9, 17, 20), (4, 5, 14, 13), (13, 14, 22, 21), (2, 3, 10, 9), (9, 10, 18, 17), (19, 18, 23, 22), (17, 16, 21, 20), (21, 22, 23, 20), (17, 18, 19, 16), (11, 8, 16, 19), (15, 12, 20, 23), (8, 13, 21, 16), (10, 15, 23, 18)])
_uv = me_cube_002.uv_layers.new(name='UVMap')
_uv.uv.foreach_set('vector', [0.375, 0.0, 0.625, 0.0, 0.625, 0.25, 0.375, 0.25, 0.375, 0.4167, 0.625, 0.4167, 0.625, 0.5, 0.375, 0.5, 0.375, 0.5, 0.625, 0.5, 0.625, 0.75, 0.375, 0.75, 0.375, 0.9167, 0.625, 0.9167, 0.625, 1.0, 0.375, 1.0, 0.2917, 0.5, 0.375, 0.5, 0.375, 0.75, 0.2917, 0.75, 0.7917, 0.5, 0.875, 0.5, 0.875, 0.75, 0.7917, 0.75, 0.625, 0.5, 0.7083, 0.5, 0.7083, 0.75, 0.625, 0.75, 0.7083, 0.75, 0.7083, 0.5, 0.7083, 0.5, 0.7083, 0.75, 0.125, 0.5, 0.2083, 0.5, 0.2083, 0.75, 0.125, 0.75, 0.2083, 0.75, 0.2083, 0.5, 0.2083, 0.5, 0.2083, 0.75, 0.375, 0.75, 0.625, 0.75, 0.625, 0.8333, 0.375, 0.8333, 0.375, 0.8333, 0.625, 0.8333, 0.625, 0.8333, 0.375, 0.8333, 0.375, 0.25, 0.625, 0.25, 0.625, 0.3333, 0.375, 0.3333, 0.375, 0.3333, 0.625, 0.3333, 0.625, 0.3333, 0.375, 0.3333, 0.7083, 0.5, 0.7917, 0.5, 0.7917, 0.75, 0.7083, 0.75, 0.2083, 0.5, 0.2917, 0.5, 0.2917, 0.75, 0.2083, 0.75, 0.375, 0.8333, 0.625, 0.8333, 0.625, 0.9167, 0.375, 0.9167, 0.375, 0.3333, 0.625, 0.3333, 0.625, 0.4167, 0.375, 0.4167, 0.625, 0.4167, 0.375, 0.4167, 0.375, 0.4167, 0.625, 0.4167, 0.625, 0.9167, 0.375, 0.9167, 0.375, 0.9167, 0.625, 0.9167, 0.2917, 0.5, 0.2917, 0.75, 0.2917, 0.75, 0.2917, 0.5, 0.7917, 0.5, 0.7917, 0.75, 0.7917, 0.75, 0.7917, 0.5])
me_cube_002.use_remesh_fix_poles = True
me_cube_002.use_remesh_preserve_attributes = False
me_cube_002.use_mirror_vertex_groups = False
me_cube_002.update()
me_cylinder_001 = bpy.data.meshes.new('Cylinder.001')
me_cylinder_001.from_pydata([(1.1, 1.042, -2.261), (1.1, 1.051, -2.204), (1.1, 1.016, -2.313), (1.1, 1.185, -2.307), (1.1, 1.202, -2.204), (1.1, 1.137, -2.401), (1.2, 1.185, -2.307), (1.2, 1.137, -2.401), (1.2, 1.202, -2.204), (1.2, 1.057, -2.266), (1.394, 1.057, -2.266), (1.2, 1.029, -2.322), (1.2, 1.067, -2.204), (1.394, 1.067, -2.204), (1.2, 1.057, -2.141), (1.394, 1.057, -2.141), (1.2, 1.029, -2.085), (1.2, 1.185, -2.1), (1.1, 1.185, -2.1), (1.2, 1.137, -2.006), (1.1, 1.137, -2.006), (1.2, 1.063, -1.932), (1.1, 1.063, -1.932), (1.2, 0.9693, -1.884), (1.2, 0.984, -2.04), (1.394, 0.984, -2.04), (1.2, 0.9278, -2.012), (1.394, 0.9278, -2.012), (1.2, 0.8654, -2.002), (1.2, 0.8654, -1.867), (1.394, 0.8654, -2.002), (1.2, 0.8031, -2.012), (1.2, 0.7616, -1.884), (1.394, 0.8031, -2.012), (1.2, 0.7469, -2.04), (1.394, 0.7469, -2.04), (1.2, 0.7023, -2.085), (1.2, 0.6678, -1.932), (1.1, 0.6678, -1.932), (1.2, 0.5935, -2.006), (1.1, 0.5935, -2.006), (1.2, 0.5457, -2.1), (1.1, 0.5457, -2.1), (1.2, 0.6736, -2.141), (1.2, 0.5293, -2.204), (1.1, 0.5293, -2.204), (1.2, 0.6637, -2.204), (1.2, 0.5457, -2.307), (1.1, 0.5457, -2.307), (1.2, 0.6736, -2.266), (1.2, 0.5935, -2.401), (1.1, 0.5935, -2.401), (1.2, 0.7023, -2.322), (1.2, 0.6678, -2.475), (1.1, 0.6678, -2.475), (1.2, 0.7469, -2.367), (1.2, 0.7616, -2.523), (1.1, 0.7616, -2.523), (1.2, 0.8654, -2.54), (1.2, 0.8031, -2.395), (1.394, 0.8031, -2.395), (1.2, 0.8654, -2.405), (1.394, 0.8654, -2.405), (1.2, 0.9278, -2.395), (1.2, 0.9693, -2.523), (1.394, 0.9278, -2.395), (1.2, 0.984, -2.367), (1.394, 0.984, -2.367), (1.2, 1.063, -2.475), (1.1, 1.063, -2.475), (1.1, 0.9693, -2.523), (1.1, 0.9746, -2.354), (1.1, 0.9228, -2.38), (1.1, 0.8654, -2.389), (1.1, 0.808, -2.38), (1.1, 0.8654, -2.54), (1.1, 0.7562, -2.354), (1.1, 0.7151, -2.313), (1.1, 0.6887, -2.261), (1.1, 0.6796, -2.204), (1.1, 0.6887, -2.146), (1.1, 0.7151, -2.094), (1.1, 0.7562, -2.053), (1.1, 0.808, -2.027), (1.1, 0.8654, -2.018), (1.1, 0.7616, -1.884), (1.1, 0.8654, -1.867), (1.1, 0.9693, -1.884), (1.1, 0.9228, -2.027), (1.1, 0.9746, -2.053), (1.1, 1.016, -2.094), (1.1, 1.042, -2.146), (1.394, 1.063, -2.475), (1.394, 1.029, -2.322), (1.394, 1.137, -2.401), (1.494, 1.137, -2.401), (1.394, 1.185, -2.307), (1.494, 1.185, -2.307), (1.394, 1.202, -2.204), (1.494, 1.202, -2.204), (1.394, 1.185, -2.1), (1.494, 1.185, -2.1), (1.394, 1.137, -2.006), (1.494, 1.137, -2.006), (1.394, 1.063, -1.932), (1.394, 1.029, -2.085), (1.494, 1.063, -1.932), (1.394, 0.9693, -1.884), (1.494, 0.9693, -1.884), (1.394, 0.8654, -1.867), (1.494, 0.8654, -1.867), (1.394, 0.7616, -1.884), (1.494, 0.7616, -1.884), (1.394, 0.6678, -1.932), (1.494, 0.6678, -1.932), (1.394, 0.5935, -2.006), (1.494, 0.5935, -2.006), (1.394, 0.5457, -2.1), (1.394, 0.7023, -2.085), (1.394, 0.6736, -2.141), (1.394, 0.6637, -2.204), (1.394, 0.5293, -2.204), (1.394, 0.6736, -2.266), (1.394, 0.5457, -2.307), (1.394, 0.7023, -2.322), (1.394, 0.5935, -2.401), (1.394, 0.7469, -2.367), (1.394, 0.6678, -2.475), (1.494, 0.6678, -2.475), (1.394, 0.7616, -2.523), (1.494, 0.7616, -2.523), (1.394, 0.8654, -2.54), (1.494, 0.8654, -2.54), (1.394, 0.9693, -2.523), (1.494, 0.9693, -2.523), (1.494, 1.063, -2.475), (1.494, 0.9224, -2.379), (1.494, 0.9737, -2.353), (1.494, 0.8654, -2.388), (1.466, 0.9224, -2.379), (1.466, 0.9737, -2.353), (1.466, 0.8654, -2.388), (1.466, 0.8085, -2.379), (1.466, 0.7571, -2.353), (1.494, 0.8085, -2.379), (1.494, 0.7571, -2.353), (1.494, 0.7163, -2.312), (1.494, 0.6902, -2.26), (1.494, 0.5935, -2.401), (1.466, 0.7163, -2.312), (1.466, 0.6902, -2.26), (1.466, 0.6812, -2.204), (1.466, 0.6902, -2.147), (1.494, 0.6812, -2.204), (1.494, 0.6902, -2.147), (1.494, 0.5293, -2.204), (1.494, 0.5457, -2.307), (1.494, 0.5457, -2.1), (1.494, 0.7163, -2.095), (1.494, 0.7571, -2.054), (1.466, 0.7163, -2.095), (1.466, 0.7571, -2.054), (1.466, 0.8085, -2.028), (1.466, 0.8654, -2.019), (1.494, 0.8085, -2.028), (1.494, 0.8654, -2.019), (1.494, 0.9224, -2.028), (1.494, 0.9737, -2.054), (1.466, 0.9224, -2.028), (1.466, 0.9737, -2.054), (1.466, 1.015, -2.095), (1.466, 1.041, -2.147), (1.494, 1.015, -2.095), (1.494, 1.041, -2.147), (1.494, 1.05, -2.204), (1.494, 1.041, -2.26), (1.466, 1.05, -2.204), (1.466, 1.041, -2.26), (1.466, 1.015, -2.312), (1.494, 1.015, -2.312), (1.072, 1.042, -2.261), (1.072, 1.051, -2.204), (1.072, 1.016, -2.313), (1.072, 0.9746, -2.354), (1.072, 0.9228, -2.38), (1.072, 0.8654, -2.389), (1.072, 0.808, -2.38), (1.072, 0.7562, -2.354), (1.072, 0.7151, -2.313), (1.072, 0.6887, -2.261), (1.072, 0.6796, -2.204), (1.072, 0.6887, -2.146), (1.072, 0.7151, -2.094), (1.072, 0.7562, -2.053), (1.072, 0.808, -2.027), (1.072, 0.8654, -2.018), (1.072, 0.9228, -2.027), (1.072, 0.9746, -2.053), (1.072, 1.016, -2.094), (1.072, 1.042, -2.146)], [], [(0, 1, 4, 3), (2, 0, 3, 5), (3, 4, 8, 6), (5, 3, 6, 7), (7, 6, 9, 11), (6, 8, 12, 9), (9, 12, 13, 10), (11, 9, 10, 93), (12, 14, 15, 13), (8, 17, 14, 12), (14, 16, 105, 15), (17, 19, 16, 14), (18, 20, 19, 17), (4, 18, 17, 8), (20, 22, 21, 19), (19, 21, 24, 16), (22, 87, 23, 21), (21, 23, 26, 24), (24, 26, 27, 25), (16, 24, 25, 105), (26, 28, 30, 27), (23, 29, 28, 26), (29, 32, 31, 28), (28, 31, 33, 30), (32, 37, 34, 31), (31, 34, 35, 33), (34, 36, 118, 35), (37, 39, 36, 34), (38, 40, 39, 37), (85, 38, 37, 32), (40, 42, 41, 39), (39, 41, 43, 36), (42, 45, 44, 41), (41, 44, 46, 43), (45, 48, 47, 44), (44, 47, 49, 46), (48, 51, 50, 47), (47, 50, 52, 49), (51, 54, 53, 50), (50, 53, 55, 52), (54, 57, 56, 53), (53, 56, 59, 55), (57, 75, 58, 56), (56, 58, 61, 59), (59, 61, 62, 60), (55, 59, 60, 126), (58, 64, 63, 61), (61, 63, 65, 62), (64, 68, 66, 63), (63, 66, 67, 65), (66, 11, 93, 67), (68, 7, 11, 66), (69, 5, 7, 68), (70, 69, 68, 64), (71, 2, 5, 69), (72, 71, 69, 70), (73, 72, 70, 75), (74, 73, 75, 57), (75, 70, 64, 58), (76, 74, 57, 54), (77, 76, 54, 51), (78, 77, 51, 48), (79, 78, 48, 45), (80, 79, 45, 42), (81, 80, 42, 40), (82, 81, 40, 38), (83, 82, 38, 85), (84, 83, 85, 86), (86, 85, 32, 29), (87, 86, 29, 23), (88, 84, 86, 87), (89, 88, 87, 22), (90, 89, 22, 20), (91, 90, 20, 18), (1, 91, 18, 4), (92, 133, 65, 67), (94, 92, 67, 93), (96, 94, 93, 10), (92, 94, 95, 135), (94, 96, 97, 95), (96, 98, 99, 97), (98, 96, 10, 13), (98, 100, 101, 99), (100, 98, 13, 15), (100, 102, 103, 101), (102, 100, 15, 105), (102, 104, 106, 103), (104, 102, 105, 25), (104, 107, 108, 106), (107, 104, 25, 27), (107, 109, 110, 108), (109, 107, 27, 30), (109, 111, 112, 110), (111, 109, 30, 33), (111, 113, 114, 112), (113, 111, 33, 35), (113, 115, 116, 114), (115, 113, 35, 118), (115, 117, 157, 116), (117, 115, 118, 119), (36, 43, 119, 118), (43, 46, 120, 119), (121, 117, 119, 120), (123, 121, 120, 122), (46, 49, 122, 120), (125, 123, 122, 124), (49, 52, 124, 122), (127, 125, 124, 126), (52, 55, 126, 124), (129, 127, 126, 60), (125, 127, 128, 148), (127, 129, 130, 128), (129, 131, 132, 130), (131, 129, 60, 62), (133, 131, 62, 65), (131, 133, 134, 132), (133, 92, 135, 134), (137, 136, 134, 135), (136, 138, 132, 134), (136, 137, 140, 139), (138, 136, 139, 141), (144, 138, 141, 142), (145, 144, 142, 143), (138, 144, 130, 132), (144, 145, 128, 130), (146, 145, 143, 149), (145, 146, 148, 128), (147, 146, 149, 150), (146, 147, 156, 148), (153, 147, 150, 151), (154, 153, 151, 152), (147, 153, 155, 156), (153, 154, 157, 155), (121, 123, 156, 155), (117, 121, 155, 157), (154, 158, 116, 157), (123, 125, 148, 156), (158, 154, 152, 160), (159, 158, 160, 161), (158, 159, 114, 116), (164, 159, 161, 162), (165, 164, 162, 163), (159, 164, 112, 114), (164, 165, 110, 112), (166, 165, 163, 168), (165, 166, 108, 110), (167, 166, 168, 169), (166, 167, 106, 108), (172, 167, 169, 170), (173, 172, 170, 171), (167, 172, 103, 106), (172, 173, 101, 103), (174, 173, 171, 176), (173, 174, 99, 101), (175, 174, 176, 177), (174, 175, 97, 99), (179, 175, 177, 178), (137, 179, 178, 140), (175, 179, 95, 97), (179, 137, 135, 95), (139, 140, 178, 177, 176, 171, 170, 169, 168, 163, 162, 161, 160, 152, 151, 150, 149, 143, 142, 141), (91, 1, 181, 199), (180, 182, 183, 184, 185, 186, 187, 188, 189, 190, 191, 192, 193, 194, 195, 196, 197, 198, 199, 181), (77, 78, 189, 188), (0, 2, 182, 180), (81, 82, 193, 192), (84, 88, 196, 195), (88, 89, 197, 196), (2, 71, 183, 182), (78, 79, 190, 189), (82, 83, 194, 193), (89, 90, 198, 197), (71, 72, 184, 183), (74, 76, 187, 186), (72, 73, 185, 184), (79, 80, 191, 190), (83, 84, 195, 194), (90, 91, 199, 198), (76, 77, 188, 187), (73, 74, 186, 185), (80, 81, 192, 191), (1, 0, 180, 181)])
_uv = me_cylinder_001.uv_layers.new(name='UVMap')
_uv.uv.foreach_set('vector', [0.3016, 0.409, 0.25, 0.4171, 0.25, 0.4171, 0.3016, 0.409, 0.3482, 0.3852, 0.3016, 0.409, 0.3016, 0.409, 0.3482, 0.3852, 0.3016, 0.409, 0.25, 0.4171, 0.25, 0.4171, 0.3016, 0.409, 0.3482, 0.3852, 0.3016, 0.409, 0.3016, 0.409, 0.3482, 0.3852, 0.3482, 0.3852, 0.3016, 0.409, 0.3016, 0.409, 0.3482, 0.3852, 0.3016, 0.409, 0.25, 0.4171, 0.25, 0.4171, 0.3016, 0.409, 0.3016, 0.409, 0.25, 0.4171, 0.25, 0.4171, 0.3016, 0.409, 0.3482, 0.3852, 0.3016, 0.409, 0.3016, 0.409, 0.3482, 0.3852, 0.25, 0.4171, 0.1984, 0.409, 0.1984, 0.409, 0.25, 0.4171, 0.25, 0.4171, 0.1984, 0.409, 0.1984, 0.409, 0.25, 0.4171, 0.1984, 0.409, 0.1518, 0.3852, 0.1518, 0.3852, 0.1984, 0.409, 0.1984, 0.409, 0.1518, 0.3852, 0.1518, 0.3852, 0.1984, 0.409, 0.1984, 0.409, 0.1518, 0.3852, 0.1518, 0.3852, 0.1984, 0.409, 0.25, 0.4171, 0.1984, 0.409, 0.1984, 0.409, 0.25, 0.4171, 0.1518, 0.3852, 0.1148, 0.3482, 0.1148, 0.3482, 0.1518, 0.3852, 0.1518, 0.3852, 0.1148, 0.3482, 0.1148, 0.3482, 0.1518, 0.3852, 0.1148, 0.3482, 0.09105, 0.3016, 0.09105, 0.3016, 0.1148, 0.3482, 0.1148, 0.3482, 0.09105, 0.3016, 0.09105, 0.3016, 0.1148, 0.3482, 0.1148, 0.3482, 0.09105, 0.3016, 0.09105, 0.3016, 0.1148, 0.3482, 0.1518, 0.3852, 0.1148, 0.3482, 0.1148, 0.3482, 0.1518, 0.3852, 0.09105, 0.3016, 0.08287, 0.25, 0.08287, 0.25, 0.09105, 0.3016, 0.09105, 0.3016, 0.08287, 0.25, 0.08287, 0.25, 0.09105, 0.3016, 0.08287, 0.25, 0.09105, 0.1984, 0.09105, 0.1984, 0.08287, 0.25, 0.08287, 0.25, 0.09105, 0.1984, 0.09105, 0.1984, 0.08287, 0.25, 0.09105, 0.1984, 0.1148, 0.1518, 0.1148, 0.1518, 0.09105, 0.1984, 0.09105, 0.1984, 0.1148, 0.1518, 0.1148, 0.1518, 0.09105, 0.1984, 0.1148, 0.1518, 0.1518, 0.1148, 0.1518, 0.1148, 0.1148, 0.1518, 0.1148, 0.1518, 0.1518, 0.1148, 0.1518, 0.1148, 0.1148, 0.1518, 0.1148, 0.1518, 0.1518, 0.1148, 0.1518, 0.1148, 0.1148, 0.1518, 0.09105, 0.1984, 0.1148, 0.1518, 0.1148, 0.1518, 0.09105, 0.1984, 0.1518, 0.1148, 0.1984, 0.09105, 0.1984, 0.09105, 0.1518, 0.1148, 0.1518, 0.1148, 0.1984, 0.09105, 0.1984, 0.09105, 0.1518, 0.1148, 0.1984, 0.09105, 0.25, 0.08287, 0.25, 0.08287, 0.1984, 0.09105, 0.1984, 0.09105, 0.25, 0.08287, 0.25, 0.08287, 0.1984, 0.09105, 0.25, 0.08287, 0.3016, 0.09105, 0.3016, 0.09105, 0.25, 0.08287, 0.25, 0.08287, 0.3016, 0.09105, 0.3016, 0.09105, 0.25, 0.08287, 0.3016, 0.09105, 0.3482, 0.1148, 0.3482, 0.1148, 0.3016, 0.09105, 0.3016, 0.09105, 0.3482, 0.1148, 0.3482, 0.1148, 0.3016, 0.09105, 0.3482, 0.1148, 0.3852, 0.1518, 0.3852, 0.1518, 0.3482, 0.1148, 0.3482, 0.1148, 0.3852, 0.1518, 0.3852, 0.1518, 0.3482, 0.1148, 0.3852, 0.1518, 0.409, 0.1984, 0.409, 0.1984, 0.3852, 0.1518, 0.3852, 0.1518, 0.409, 0.1984, 0.409, 0.1984, 0.3852, 0.1518, 0.409, 0.1984, 0.4171, 0.25, 0.4171, 0.25, 0.409, 0.1984, 0.409, 0.1984, 0.4171, 0.25, 0.4171, 0.25, 0.409, 0.1984, 0.409, 0.1984, 0.4171, 0.25, 0.4171, 0.25, 0.409, 0.1984, 0.3852, 0.1518, 0.409, 0.1984, 0.409, 0.1984, 0.3852, 0.1518, 0.4171, 0.25, 0.409, 0.3016, 0.409, 0.3016, 0.4171, 0.25, 0.4171, 0.25, 0.409, 0.3016, 0.409, 0.3016, 0.4171, 0.25, 0.409, 0.3016, 0.3852, 0.3482, 0.3852, 0.3482, 0.409, 0.3016, 0.409, 0.3016, 0.3852, 0.3482, 0.3852, 0.3482, 0.409, 0.3016, 0.3852, 0.3482, 0.3482, 0.3852, 0.3482, 0.3852, 0.3852, 0.3482, 0.3852, 0.3482, 0.3482, 0.3852, 0.3482, 0.3852, 0.3852, 0.3482, 0.3852, 0.3482, 0.3482, 0.3852, 0.3482, 0.3852, 0.3852, 0.3482, 0.409, 0.3016, 0.3852, 0.3482, 0.3852, 0.3482, 0.409, 0.3016, 0.3852, 0.3482, 0.3482, 0.3852, 0.3482, 0.3852, 0.3852, 0.3482, 0.409, 0.3016, 0.3852, 0.3482, 0.3852, 0.3482, 0.409, 0.3016, 0.4171, 0.25, 0.409, 0.3016, 0.409, 0.3016, 0.4171, 0.25, 0.409, 0.1984, 0.4171, 0.25, 0.4171, 0.25, 0.409, 0.1984, 0.4171, 0.25, 0.409, 0.3016, 0.409, 0.3016, 0.4171, 0.25, 0.3852, 0.1518, 0.409, 0.1984, 0.409, 0.1984, 0.3852, 0.1518, 0.3482, 0.1148, 0.3852, 0.1518, 0.3852, 0.1518, 0.3482, 0.1148, 0.3016, 0.09105, 0.3482, 0.1148, 0.3482, 0.1148, 0.3016, 0.09105, 0.25, 0.08287, 0.3016, 0.09105, 0.3016, 0.09105, 0.25, 0.08287, 0.1984, 0.09105, 0.25, 0.08287, 0.25, 0.08287, 0.1984, 0.09105, 0.1518, 0.1148, 0.1984, 0.09105, 0.1984, 0.09105, 0.1518, 0.1148, 0.1148, 0.1518, 0.1518, 0.1148, 0.1518, 0.1148, 0.1148, 0.1518, 0.09105, 0.1984, 0.1148, 0.1518, 0.1148, 0.1518, 0.09105, 0.1984, 0.08287, 0.25, 0.09105, 0.1984, 0.09105, 0.1984, 0.08287, 0.25, 0.08287, 0.25, 0.09105, 0.1984, 0.09105, 0.1984, 0.08287, 0.25, 0.09105, 0.3016, 0.08287, 0.25, 0.08287, 0.25, 0.09105, 0.3016, 0.09105, 0.3016, 0.08287, 0.25, 0.08287, 0.25, 0.09105, 0.3016, 0.1148, 0.3482, 0.09105, 0.3016, 0.09105, 0.3016, 0.1148, 0.3482, 0.1518, 0.3852, 0.1148, 0.3482, 0.1148, 0.3482, 0.1518, 0.3852, 0.1984, 0.409, 0.1518, 0.3852, 0.1518, 0.3852, 0.1984, 0.409, 0.25, 0.4171, 0.1984, 0.409, 0.1984, 0.409, 0.25, 0.4171, 0.3852, 0.3482, 0.409, 0.3016, 0.409, 0.3016, 0.3852, 0.3482, 0.3482, 0.3852, 0.3852, 0.3482, 0.3852, 0.3482, 0.3482, 0.3852, 0.3016, 0.409, 0.3482, 0.3852, 0.3482, 0.3852, 0.3016, 0.409, 0.3852, 0.3482, 0.3482, 0.3852, 0.3482, 0.3852, 0.3852, 0.3482, 0.3482, 0.3852, 0.3016, 0.409, 0.3016, 0.409, 0.3482, 0.3852, 0.3016, 0.409, 0.25, 0.4171, 0.25, 0.4171, 0.3016, 0.409, 0.25, 0.4171, 0.3016, 0.409, 0.3016, 0.409, 0.25, 0.4171, 0.25, 0.4171, 0.1984, 0.409, 0.1984, 0.409, 0.25, 0.4171, 0.1984, 0.409, 0.25, 0.4171, 0.25, 0.4171, 0.1984, 0.409, 0.1984, 0.409, 0.1518, 0.3852, 0.1518, 0.3852, 0.1984, 0.409, 0.1518, 0.3852, 0.1984, 0.409, 0.1984, 0.409, 0.1518, 0.3852, 0.1518, 0.3852, 0.1148, 0.3482, 0.1148, 0.3482, 0.1518, 0.3852, 0.1148, 0.3482, 0.1518, 0.3852, 0.1518, 0.3852, 0.1148, 0.3482, 0.1148, 0.3482, 0.09105, 0.3016, 0.09105, 0.3016, 0.1148, 0.3482, 0.09105, 0.3016, 0.1148, 0.3482, 0.1148, 0.3482, 0.09105, 0.3016, 0.09105, 0.3016, 0.08287, 0.25, 0.08287, 0.25, 0.09105, 0.3016, 0.08287, 0.25, 0.09105, 0.3016, 0.09105, 0.3016, 0.08287, 0.25, 0.08287, 0.25, 0.09105, 0.1984, 0.09105, 0.1984, 0.08287, 0.25, 0.09105, 0.1984, 0.08287, 0.25, 0.08287, 0.25, 0.09105, 0.1984, 0.09105, 0.1984, 0.1148, 0.1518, 0.1148, 0.1518, 0.09105, 0.1984, 0.1148, 0.1518, 0.09105, 0.1984, 0.09105, 0.1984, 0.1148, 0.1518, 0.1148, 0.1518, 0.1518, 0.1148, 0.1518, 0.1148, 0.1148, 0.1518, 0.1518, 0.1148, 0.1148, 0.1518, 0.1148, 0.1518, 0.1518, 0.1148, 0.1518, 0.1148, 0.1984, 0.09105, 0.1984, 0.09105, 0.1518, 0.1148, 0.1984, 0.09105, 0.1518, 0.1148, 0.1518, 0.1148, 0.1984, 0.09105, 0.1518, 0.1148, 0.1984, 0.09105, 0.1984, 0.09105, 0.1518, 0.1148, 0.1984, 0.09105, 0.25, 0.08287, 0.25, 0.08287, 0.1984, 0.09105, 0.25, 0.08287, 0.1984, 0.09105, 0.1984, 0.09105, 0.25, 0.08287, 0.3016, 0.09105, 0.25, 0.08287, 0.25, 0.08287, 0.3016, 0.09105, 0.25, 0.08287, 0.3016, 0.09105, 0.3016, 0.09105, 0.25, 0.08287, 0.3482, 0.1148, 0.3016, 0.09105, 0.3016, 0.09105, 0.3482, 0.1148, 0.3016, 0.09105, 0.3482, 0.1148, 0.3482, 0.1148, 0.3016, 0.09105, 0.3852, 0.1518, 0.3482, 0.1148, 0.3482, 0.1148, 0.3852, 0.1518, 0.3482, 0.1148, 0.3852, 0.1518, 0.3852, 0.1518, 0.3482, 0.1148, 0.409, 0.1984, 0.3852, 0.1518, 0.3852, 0.1518, 0.409, 0.1984, 0.3482, 0.1148, 0.3852, 0.1518, 0.3852, 0.1518, 0.3482, 0.1148, 0.3852, 0.1518, 0.409, 0.1984, 0.409, 0.1984, 0.3852, 0.1518, 0.409, 0.1984, 0.4171, 0.25, 0.4171, 0.25, 0.409, 0.1984, 0.4171, 0.25, 0.409, 0.1984, 0.409, 0.1984, 0.4171, 0.25, 0.409, 0.3016, 0.4171, 0.25, 0.4171, 0.25, 0.409, 0.3016, 0.4171, 0.25, 0.409, 0.3016, 0.409, 0.3016, 0.4171, 0.25, 0.409, 0.3016, 0.3852, 0.3482, 0.3852, 0.3482, 0.409, 0.3016, 0.3241, 0.3039, 0.3371, 0.2783, 0.409, 0.3016, 0.3852, 0.3482, 0.3371, 0.2783, 0.3416, 0.25, 0.4171, 0.25, 0.409, 0.3016, 0.3371, 0.2783, 0.3241, 0.3039, 0.3241, 0.3039, 0.3371, 0.2783, 0.3416, 0.25, 0.3371, 0.2783, 0.3371, 0.2783, 0.3416, 0.25, 0.3371, 0.2217, 0.3416, 0.25, 0.3416, 0.25, 0.3371, 0.2217, 0.3241, 0.1961, 0.3371, 0.2217, 0.3371, 0.2217, 0.3241, 0.1961, 0.3416, 0.25, 0.3371, 0.2217, 0.409, 0.1984, 0.4171, 0.25, 0.3371, 0.2217, 0.3241, 0.1961, 0.3852, 0.1518, 0.409, 0.1984, 0.3039, 0.1759, 0.3241, 0.1961, 0.3241, 0.1961, 0.3039, 0.1759, 0.3241, 0.1961, 0.3039, 0.1759, 0.3482, 0.1148, 0.3852, 0.1518, 0.2783, 0.1629, 0.3039, 0.1759, 0.3039, 0.1759, 0.2783, 0.1629, 0.3039, 0.1759, 0.2783, 0.1629, 0.3016, 0.09105, 0.3482, 0.1148, 0.25, 0.1584, 0.2783, 0.1629, 0.2783, 0.1629, 0.25, 0.1584, 0.2217, 0.1629, 0.25, 0.1584, 0.25, 0.1584, 0.2217, 0.1629, 0.2783, 0.1629, 0.25, 0.1584, 0.25, 0.08287, 0.3016, 0.09105, 0.25, 0.1584, 0.2217, 0.1629, 0.1984, 0.09105, 0.25, 0.08287, 0.25, 0.08287, 0.3016, 0.09105, 0.3016, 0.09105, 0.25, 0.08287, 0.1984, 0.09105, 0.25, 0.08287, 0.25, 0.08287, 0.1984, 0.09105, 0.2217, 0.1629, 0.1961, 0.1759, 0.1518, 0.1148, 0.1984, 0.09105, 0.3016, 0.09105, 0.3482, 0.1148, 0.3482, 0.1148, 0.3016, 0.09105, 0.1961, 0.1759, 0.2217, 0.1629, 0.2217, 0.1629, 0.1961, 0.1759, 0.1759, 0.1961, 0.1961, 0.1759, 0.1961, 0.1759, 0.1759, 0.1961, 0.1961, 0.1759, 0.1759, 0.1961, 0.1148, 0.1518, 0.1518, 0.1148, 0.1629, 0.2217, 0.1759, 0.1961, 0.1759, 0.1961, 0.1629, 0.2217, 0.1584, 0.25, 0.1629, 0.2217, 0.1629, 0.2217, 0.1584, 0.25, 0.1759, 0.1961, 0.1629, 0.2217, 0.09105, 0.1984, 0.1148, 0.1518, 0.1629, 0.2217, 0.1584, 0.25, 0.08287, 0.25, 0.09105, 0.1984, 0.1629, 0.2783, 0.1584, 0.25, 0.1584, 0.25, 0.1629, 0.2783, 0.1584, 0.25, 0.1629, 0.2783, 0.09105, 0.3016, 0.08287, 0.25, 0.1759, 0.3039, 0.1629, 0.2783, 0.1629, 0.2783, 0.1759, 0.3039, 0.1629, 0.2783, 0.1759, 0.3039, 0.1148, 0.3482, 0.09105, 0.3016, 0.1961, 0.3241, 0.1759, 0.3039, 0.1759, 0.3039, 0.1961, 0.3241, 0.2217, 0.3371, 0.1961, 0.3241, 0.1961, 0.3241, 0.2217, 0.3371, 0.1759, 0.3039, 0.1961, 0.3241, 0.1518, 0.3852, 0.1148, 0.3482, 0.1961, 0.3241, 0.2217, 0.3371, 0.1984, 0.409, 0.1518, 0.3852, 0.25, 0.3416, 0.2217, 0.3371, 0.2217, 0.3371, 0.25, 0.3416, 0.2217, 0.3371, 0.25, 0.3416, 0.25, 0.4171, 0.1984, 0.409, 0.2783, 0.3371, 0.25, 0.3416, 0.25, 0.3416, 0.2783, 0.3371, 0.25, 0.3416, 0.2783, 0.3371, 0.3016, 0.409, 0.25, 0.4171, 0.3039, 0.3241, 0.2783, 0.3371, 0.2783, 0.3371, 0.3039, 0.3241, 0.3241, 0.3039, 0.3039, 0.3241, 0.3039, 0.3241, 0.3241, 0.3039, 0.2783, 0.3371, 0.3039, 0.3241, 0.3482, 0.3852, 0.3016, 0.409, 0.3039, 0.3241, 0.3241, 0.3039, 0.3852, 0.3482, 0.3482, 0.3852, 0.3371, 0.2783, 0.3241, 0.3039, 0.3039, 0.3241, 0.2783, 0.3371, 0.25, 0.3416, 0.2217, 0.3371, 0.1961, 0.3241, 0.1759, 0.3039, 0.1629, 0.2783, 0.1584, 0.25, 0.1629, 0.2217, 0.1759, 0.1961, 0.1961, 0.1759, 0.2217, 0.1629, 0.25, 0.1584, 0.2783, 0.1629, 0.3039, 0.1759, 0.3241, 0.1961, 0.3371, 0.2217, 0.3416, 0.25, 0.1984, 0.409, 0.25, 0.4171, 0.25, 0.4171, 0.1984, 0.409, 0.3016, 0.409, 0.3482, 0.3852, 0.3852, 0.3482, 0.409, 0.3016, 0.4171, 0.25, 0.409, 0.1984, 0.3852, 0.1518, 0.3482, 0.1148, 0.3016, 0.09105, 0.25, 0.08287, 0.1984, 0.09105, 0.1518, 0.1148, 0.1148, 0.1518, 0.09105, 0.1984, 0.08287, 0.25, 0.09105, 0.3016, 0.1148, 0.3482, 0.1518, 0.3852, 0.1984, 0.409, 0.25, 0.4171, 0.3482, 0.1148, 0.3016, 0.09105, 0.3016, 0.09105, 0.3482, 0.1148, 0.3016, 0.409, 0.3482, 0.3852, 0.3482, 0.3852, 0.3016, 0.409, 0.1518, 0.1148, 0.1148, 0.1518, 0.1148, 0.1518, 0.1518, 0.1148, 0.08287, 0.25, 0.09105, 0.3016, 0.09105, 0.3016, 0.08287, 0.25, 0.09105, 0.3016, 0.1148, 0.3482, 0.1148, 0.3482, 0.09105, 0.3016, 0.3482, 0.3852, 0.3852, 0.3482, 0.3852, 0.3482, 0.3482, 0.3852, 0.3016, 0.09105, 0.25, 0.08287, 0.25, 0.08287, 0.3016, 0.09105, 0.1148, 0.1518, 0.09105, 0.1984, 0.09105, 0.1984, 0.1148, 0.1518, 0.1148, 0.3482, 0.1518, 0.3852, 0.1518, 0.3852, 0.1148, 0.3482, 0.3852, 0.3482, 0.409, 0.3016, 0.409, 0.3016, 0.3852, 0.3482, 0.409, 0.1984, 0.3852, 0.1518, 0.3852, 0.1518, 0.409, 0.1984, 0.409, 0.3016, 0.4171, 0.25, 0.4171, 0.25, 0.409, 0.3016, 0.25, 0.08287, 0.1984, 0.09105, 0.1984, 0.09105, 0.25, 0.08287, 0.09105, 0.1984, 0.08287, 0.25, 0.08287, 0.25, 0.09105, 0.1984, 0.1518, 0.3852, 0.1984, 0.409, 0.1984, 0.409, 0.1518, 0.3852, 0.3852, 0.1518, 0.3482, 0.1148, 0.3482, 0.1148, 0.3852, 0.1518, 0.4171, 0.25, 0.409, 0.1984, 0.409, 0.1984, 0.4171, 0.25, 0.1984, 0.09105, 0.1518, 0.1148, 0.1518, 0.1148, 0.1984, 0.09105, 0.25, 0.4171, 0.3016, 0.409, 0.3016, 0.409, 0.25, 0.4171])
me_cylinder_001.use_remesh_fix_poles = True
me_cylinder_001.use_remesh_preserve_attributes = False
me_cylinder_001.use_mirror_vertex_groups = False
me_cylinder_001.update()
me_cube_003 = bpy.data.meshes.new('Cube.003')
me_cube_003.from_pydata([(-1.0, -1.0, -1.0), (-1.0, -1.0, 1.0), (-1.0, 1.0, -1.0), (-1.0, 1.0, 1.0), (1.0, -1.0, -1.0), (1.0, -1.0, 1.0), (1.0, 1.0, -1.0), (1.0, 1.0, 1.0)], [], [(0, 1, 3, 2), (2, 3, 7, 6), (6, 7, 5, 4), (4, 5, 1, 0), (2, 6, 4, 0), (7, 3, 1, 5)])
_uv = me_cube_003.uv_layers.new(name='UVMap')
_uv.uv.foreach_set('vector', [0.375, 0.0, 0.625, 0.0, 0.625, 0.25, 0.375, 0.25, 0.375, 0.25, 0.625, 0.25, 0.625, 0.5, 0.375, 0.5, 0.375, 0.5, 0.625, 0.5, 0.625, 0.75, 0.375, 0.75, 0.375, 0.75, 0.625, 0.75, 0.625, 1.0, 0.375, 1.0, 0.125, 0.5, 0.375, 0.5, 0.375, 0.75, 0.125, 0.75, 0.625, 0.5, 0.875, 0.5, 0.875, 0.75, 0.625, 0.75])
me_cube_003.use_remesh_fix_poles = True
me_cube_003.use_remesh_preserve_attributes = False
me_cube_003.use_mirror_vertex_groups = False
me_cube_003.update()
me_cube_005 = bpy.data.meshes.new('Cube.005')
me_cube_005.from_pydata([(0.3, -0.2, -0.3), (0.3, -0.2, 0.2), (-0.3, -0.3, -0.3), (-0.3, -0.3, 0.18), (0.3, -0.3, -0.3), (-0.24, -0.25, -0.28), (0.24, -0.25, 0.12), (-0.24, -0.9, -0.3), (0.36, 0.5, 0.18), (0.36, 0.5, -0.3), (0.36, -0.2, -0.3), (0.36, -0.2, 0.18), (0.33, -0.13, -0.27), (0.33, -0.13, 0.13), (0.33, 0.43, -0.27), (0.33, 0.43, 0.13), (0.6, 0.43, -0.2), (0.6, 0.43, -0.3), (0.6, -0.13, -0.3), (0.6, -0.13, -0.2), (0.3, 0.5, -0.3), (0.3, 0.5, 0.2), (-0.3, -0.2, -0.3), (-0.3, -0.2, 0.2), (-0.3, 0.5, -0.3), (-0.3, 0.5, 0.2), (0.3, -0.3, 0.18), (0.24, -0.25, -0.28), (-0.24, -0.25, 0.12), (0.24, -0.9, -0.3), (0.24, -0.9, -0.2), (-0.24, -0.9, -0.2), (-0.36, 0.5, 0.18), (-0.36, 0.5, -0.3), (-0.36, -0.2, -0.3), (-0.36, -0.2, 0.18), (-0.33, -0.13, -0.27), (-0.33, -0.13, 0.13), (-0.33, 0.43, -0.27), (-0.33, 0.43, 0.13), (-0.6, 0.43, -0.2), (-0.6, 0.43, -0.3), (-0.6, -0.13, -0.3), (-0.6, -0.13, -0.2), (-0.2719, -0.581, -0.3), (-0.2681, -0.619, -0.3), (-0.243, -0.6, -0.2855), (0.2719, -0.5811, 0.001994), (0.2681, -0.6189, -0.02199), (0.243, -0.6, -0.0245), (0.2681, -0.619, -0.3), (0.2719, -0.581, -0.3), (0.243, -0.6, -0.2855), (-0.2719, -0.5811, 0.001994), (-0.2681, -0.6189, -0.02199), (-0.243, -0.6, -0.0245)], [], [(22, 23, 25, 24), (13, 12, 10, 11), (28, 5, 2, 3), (24, 20, 0, 22), (21, 25, 23, 1), (26, 3, 53, 47), (5, 27, 4, 2), (6, 28, 3, 26), (27, 6, 26, 4), (0, 1, 6, 27), (1, 23, 28, 6), (22, 0, 27, 5), (23, 22, 5, 28), (29, 30, 31, 7), (3, 2, 44, 53), (4, 26, 47, 51), (8, 11, 19, 16), (12, 14, 9, 10), (15, 13, 11, 8), (14, 15, 8, 9), (20, 21, 15, 14), (21, 1, 13, 15), (0, 20, 14, 12), (1, 0, 12, 13), (17, 16, 19, 18), (9, 8, 16, 17), (11, 10, 18, 19), (10, 9, 17, 18), (0, 20, 21, 1), (20, 24, 25, 21), (37, 35, 34, 36), (32, 40, 43, 35), (36, 34, 33, 38), (39, 32, 35, 37), (38, 33, 32, 39), (24, 38, 39, 25), (25, 39, 37, 23), (22, 36, 38, 24), (23, 37, 36, 22), (41, 42, 43, 40), (33, 41, 40, 32), (35, 43, 42, 34), (34, 42, 41, 33), (48, 54, 31, 30), (50, 48, 30, 29), (45, 50, 29, 7), (54, 45, 7, 31), (48, 50, 52, 49), (49, 52, 51, 47), (54, 48, 49, 55), (55, 49, 47, 53), (45, 54, 55, 46), (46, 55, 53, 44), (50, 45, 46, 52), (52, 46, 44, 51), (2, 4, 51, 44)])
_uv = me_cube_005.uv_layers.new(name='UVMap')
_uv.uv.foreach_set('vector', [0.375, 0.0, 0.625, 0.0, 0.625, 0.25, 0.375, 0.25, 0.625, 0.75, 0.375, 0.75, 0.375, 0.75, 0.625, 0.75, 0.625, 0.0, 0.375, 0.0, 0.375, 0.0, 0.625, 0.0, 0.125, 0.5, 0.375, 0.5, 0.375, 0.75, 0.125, 0.75, 0.625, 0.5, 0.875, 0.5, 0.875, 0.75, 0.625, 0.75, 0.625, 0.75, 0.875, 0.75, 0.875, 0.75, 0.625, 0.75, 0.125, 0.75, 0.375, 0.75, 0.375, 0.75, 0.125, 0.75, 0.625, 0.75, 0.875, 0.75, 0.875, 0.75, 0.625, 0.75, 0.375, 0.75, 0.625, 0.75, 0.625, 0.75, 0.375, 0.75, 0.375, 0.75, 0.625, 0.75, 0.625, 0.75, 0.375, 0.75, 0.625, 0.75, 0.875, 0.75, 0.875, 0.75, 0.625, 0.75, 0.125, 0.75, 0.375, 0.75, 0.375, 0.75, 0.125, 0.75, 0.625, 0.0, 0.375, 0.0, 0.375, 0.0, 0.625, 0.0, 0.375, 0.75, 0.625, 0.75, 0.625, 1.0, 0.375, 1.0, 0.625, 0.0, 0.375, 0.0, 0.375, 0.0, 0.625, 0.0, 0.375, 0.75, 0.625, 0.75, 0.625, 0.75, 0.375, 0.75, 0.625, 0.5, 0.625, 0.75, 0.625, 0.75, 0.625, 0.5, 0.375, 0.75, 0.375, 0.5, 0.375, 0.5, 0.375, 0.75, 0.625, 0.5, 0.625, 0.75, 0.625, 0.75, 0.625, 0.5, 0.375, 0.5, 0.625, 0.5, 0.625, 0.5, 0.375, 0.5, 0.375, 0.5, 0.625, 0.5, 0.625, 0.5, 0.375, 0.5, 0.625, 0.5, 0.625, 0.75, 0.625, 0.75, 0.625, 0.5, 0.375, 0.75, 0.375, 0.5, 0.375, 0.5, 0.375, 0.75, 0.625, 0.75, 0.375, 0.75, 0.375, 0.75, 0.625, 0.75, 0.375, 0.5, 0.625, 0.5, 0.625, 0.75, 0.375, 0.75, 0.375, 0.5, 0.625, 0.5, 0.625, 0.5, 0.375, 0.5, 0.625, 0.75, 0.375, 0.75, 0.375, 0.75, 0.625, 0.75, 0.375, 0.75, 0.375, 0.5, 0.375, 0.5, 0.375, 0.75, 0.375, 0.0, 0.375, 0.25, 0.625, 0.25, 0.625, 0.0, 0.375, 0.25, 0.375, 0.5, 0.625, 0.5, 0.625, 0.25, 0.625, 0.75, 0.625, 0.75, 0.375, 0.75, 0.375, 0.75, 0.625, 0.5, 0.625, 0.5, 0.625, 0.75, 0.625, 0.75, 0.375, 0.75, 0.375, 0.75, 0.375, 0.5, 0.375, 0.5, 0.625, 0.5, 0.625, 0.5, 0.625, 0.75, 0.625, 0.75, 0.375, 0.5, 0.375, 0.5, 0.625, 0.5, 0.625, 0.5, 0.375, 0.5, 0.375, 0.5, 0.625, 0.5, 0.625, 0.5, 0.625, 0.5, 0.625, 0.5, 0.625, 0.75, 0.625, 0.75, 0.375, 0.75, 0.375, 0.75, 0.375, 0.5, 0.375, 0.5, 0.625, 0.75, 0.625, 0.75, 0.375, 0.75, 0.375, 0.75, 0.375, 0.5, 0.375, 0.75, 0.625, 0.75, 0.625, 0.5, 0.375, 0.5, 0.375, 0.5, 0.625, 0.5, 0.625, 0.5, 0.625, 0.75, 0.625, 0.75, 0.375, 0.75, 0.375, 0.75, 0.375, 0.75, 0.375, 0.75, 0.375, 0.5, 0.375, 0.5, 0.625, 0.75, 0.875, 0.75, 0.875, 0.75, 0.625, 0.75, 0.375, 0.75, 0.625, 0.75, 0.625, 0.75, 0.375, 0.75, 0.125, 0.75, 0.375, 0.75, 0.375, 0.75, 0.125, 0.75, 0.625, 0.0, 0.375, 0.0, 0.375, 0.0, 0.625, 0.0, 0.625, 0.75, 0.375, 0.75, 0.375, 0.75, 0.625, 0.75, 0.625, 0.75, 0.375, 0.75, 0.375, 0.75, 0.625, 0.75, 0.875, 0.75, 0.625, 0.75, 0.625, 0.75, 0.875, 0.75, 0.875, 0.75, 0.625, 0.75, 0.625, 0.75, 0.875, 0.75, 0.375, 0.0, 0.625, 0.0, 0.625, 0.0, 0.375, 0.0, 0.375, 0.0, 0.625, 0.0, 0.625, 0.0, 0.375, 0.0, 0.375, 0.75, 0.125, 0.75, 0.125, 0.75, 0.375, 0.75, 0.375, 0.75, 0.125, 0.75, 0.125, 0.75, 0.375, 0.75, 0.125, 0.75, 0.375, 0.75, 0.375, 0.75, 0.125, 0.75])
me_cube_005.use_remesh_fix_poles = True
me_cube_005.use_remesh_preserve_attributes = False
me_cube_005.use_mirror_vertex_groups = False
me_cube_005.update()
me_icosphere = bpy.data.meshes.new('Icosphere')
me_icosphere.from_pydata([(0.0, 0.0, -1.0), (0.7236, -0.5257, -0.4472), (-0.2764, -0.8506, -0.4472), (-0.8944, 0.0, -0.4472), (-0.2764, 0.8506, -0.4472), (0.7236, 0.5257, -0.4472), (0.2764, -0.8506, 0.4472), (-0.7236, -0.5257, 0.4472), (-0.7236, 0.5257, 0.4472), (0.2764, 0.8506, 0.4472), (0.8944, 0.0, 0.4472), (0.0, 0.0, 1.0), (-0.1625, -0.5, -0.8507), (0.4253, -0.309, -0.8507), (0.2629, -0.809, -0.5257), (0.8506, 0.0, -0.5257), (0.4253, 0.309, -0.8507), (-0.5257, 0.0, -0.8507), (-0.6882, -0.5, -0.5257), (-0.1625, 0.5, -0.8507), (-0.6882, 0.5, -0.5257), (0.2629, 0.809, -0.5257), (0.9511, -0.309, 0.0), (0.9511, 0.309, 0.0), (0.0, -1.0, 0.0), (0.5878, -0.809, 0.0), (-0.9511, -0.309, 0.0), (-0.5878, -0.809, 0.0), (-0.5878, 0.809, 0.0), (-0.9511, 0.309, 0.0), (0.5878, 0.809, 0.0), (0.0, 1.0, 0.0), (0.6882, -0.5, 0.5257), (-0.2629, -0.809, 0.5257), (-0.8506, 0.0, 0.5257), (-0.2629, 0.809, 0.5257), (0.6882, 0.5, 0.5257), (0.1625, -0.5, 0.8507), (0.5257, 0.0, 0.8507), (-0.4253, -0.309, 0.8507), (-0.4253, 0.309, 0.8507), (0.1625, 0.5, 0.8507)], [], [(0, 13, 12), (1, 13, 15), (0, 12, 17), (0, 17, 19), (0, 19, 16), (1, 15, 22), (2, 14, 24), (3, 18, 26), (4, 20, 28), (5, 21, 30), (1, 22, 25), (2, 24, 27), (3, 26, 29), (4, 28, 31), (5, 30, 23), (6, 32, 37), (7, 33, 39), (8, 34, 40), (9, 35, 41), (10, 36, 38), (38, 41, 11), (38, 36, 41), (36, 9, 41), (41, 40, 11), (41, 35, 40), (35, 8, 40), (40, 39, 11), (40, 34, 39), (34, 7, 39), (39, 37, 11), (39, 33, 37), (33, 6, 37), (37, 38, 11), (37, 32, 38), (32, 10, 38), (23, 36, 10), (23, 30, 36), (30, 9, 36), (31, 35, 9), (31, 28, 35), (28, 8, 35), (29, 34, 8), (29, 26, 34), (26, 7, 34), (27, 33, 7), (27, 24, 33), (24, 6, 33), (25, 32, 6), (25, 22, 32), (22, 10, 32), (30, 31, 9), (30, 21, 31), (21, 4, 31), (28, 29, 8), (28, 20, 29), (20, 3, 29), (26, 27, 7), (26, 18, 27), (18, 2, 27), (24, 25, 6), (24, 14, 25), (14, 1, 25), (22, 23, 10), (22, 15, 23), (15, 5, 23), (16, 21, 5), (16, 19, 21), (19, 4, 21), (19, 20, 4), (19, 17, 20), (17, 3, 20), (17, 18, 3), (17, 12, 18), (12, 2, 18), (15, 16, 5), (15, 13, 16), (13, 0, 16), (12, 14, 2), (12, 13, 14), (13, 1, 14)])
_uv = me_icosphere.uv_layers.new(name='UVMap')
_uv.uv.foreach_set('vector', [0.8182, 0.0, 0.7727, 0.07873, 0.8636, 0.07873, 0.7273, 0.1575, 0.6818, 0.07873, 0.6364, 0.1575, 0.09091, 0.0, 0.04545, 0.07873, 0.1364, 0.07873, 0.2727, 0.0, 0.2273, 0.07873, 0.3182, 0.07873, 0.4545, 0.0, 0.4091, 0.07873, 0.5, 0.07873, 0.7273, 0.1575, 0.6364, 0.1575, 0.6818, 0.2362, 0.9091, 0.1575, 0.8182, 0.1575, 0.8636, 0.2362, 0.1818, 0.1575, 0.09091, 0.1575, 0.1364, 0.2362, 0.3636, 0.1575, 0.2727, 0.1575, 0.3182, 0.2362, 0.5455, 0.1575, 0.4545, 0.1575, 0.5, 0.2362, 0.7273, 0.1575, 0.6818, 0.2362, 0.7727, 0.2362, 0.9091, 0.1575, 0.8636, 0.2362, 0.9545, 0.2362, 0.1818, 0.1575, 0.1364, 0.2362, 0.2273, 0.2362, 0.3636, 0.1575, 0.3182, 0.2362, 0.4091, 0.2362, 0.5455, 0.1575, 0.5, 0.2362, 0.5909, 0.2362, 0.8182, 0.3149, 0.7273, 0.3149, 0.7727, 0.3937, 1.0, 0.3149, 0.9091, 0.3149, 0.9545, 0.3937, 0.2727, 0.3149, 0.1818, 0.3149, 0.2273, 0.3937, 0.4545, 0.3149, 0.3636, 0.3149, 0.4091, 0.3937, 0.6364, 0.3149, 0.5455, 0.3149, 0.5909, 0.3937, 0.5909, 0.3937, 0.5, 0.3937, 0.5455, 0.4724, 0.5909, 0.3937, 0.5455, 0.3149, 0.5, 0.3937, 0.5455, 0.3149, 0.4545, 0.3149, 0.5, 0.3937, 0.4091, 0.3937, 0.3182, 0.3937, 0.3636, 0.4724, 0.4091, 0.3937, 0.3636, 0.3149, 0.3182, 0.3937, 0.3636, 0.3149, 0.2727, 0.3149, 0.3182, 0.3937, 0.2273, 0.3937, 0.1364, 0.3937, 0.1818, 0.4724, 0.2273, 0.3937, 0.1818, 0.3149, 0.1364, 0.3937, 0.1818, 0.3149, 0.09091, 0.3149, 0.1364, 0.3937, 0.9545, 0.3937, 0.8636, 0.3937, 0.9091, 0.4724, 0.9545, 0.3937, 0.9091, 0.3149, 0.8636, 0.3937, 0.9091, 0.3149, 0.8182, 0.3149, 0.8636, 0.3937, 0.7727, 0.3937, 0.6818, 0.3937, 0.7273, 0.4724, 0.7727, 0.3937, 0.7273, 0.3149, 0.6818, 0.3937, 0.7273, 0.3149, 0.6364, 0.3149, 0.6818, 0.3937, 0.5909, 0.2362, 0.5455, 0.3149, 0.6364, 0.3149, 0.5909, 0.2362, 0.5, 0.2362, 0.5455, 0.3149, 0.5, 0.2362, 0.4545, 0.3149, 0.5455, 0.3149, 0.4091, 0.2362, 0.3636, 0.3149, 0.4545, 0.3149, 0.4091, 0.2362, 0.3182, 0.2362, 0.3636, 0.3149, 0.3182, 0.2362, 0.2727, 0.3149, 0.3636, 0.3149, 0.2273, 0.2362, 0.1818, 0.3149, 0.2727, 0.3149, 0.2273, 0.2362, 0.1364, 0.2362, 0.1818, 0.3149, 0.1364, 0.2362, 0.09091, 0.3149, 0.1818, 0.3149, 0.9545, 0.2362, 0.9091, 0.3149, 1.0, 0.3149, 0.9545, 0.2362, 0.8636, 0.2362, 0.9091, 0.3149, 0.8636, 0.2362, 0.8182, 0.3149, 0.9091, 0.3149, 0.7727, 0.2362, 0.7273, 0.3149, 0.8182, 0.3149, 0.7727, 0.2362, 0.6818, 0.2362, 0.7273, 0.3149, 0.6818, 0.2362, 0.6364, 0.3149, 0.7273, 0.3149, 0.5, 0.2362, 0.4091, 0.2362, 0.4545, 0.3149, 0.5, 0.2362, 0.4545, 0.1575, 0.4091, 0.2362, 0.4545, 0.1575, 0.3636, 0.1575, 0.4091, 0.2362, 0.3182, 0.2362, 0.2273, 0.2362, 0.2727, 0.3149, 0.3182, 0.2362, 0.2727, 0.1575, 0.2273, 0.2362, 0.2727, 0.1575, 0.1818, 0.1575, 0.2273, 0.2362, 0.1364, 0.2362, 0.04545, 0.2362, 0.09091, 0.3149, 0.1364, 0.2362, 0.09091, 0.1575, 0.04545, 0.2362, 0.09091, 0.1575, 0.0, 0.1575, 0.04545, 0.2362, 0.8636, 0.2362, 0.7727, 0.2362, 0.8182, 0.3149, 0.8636, 0.2362, 0.8182, 0.1575, 0.7727, 0.2362, 0.8182, 0.1575, 0.7273, 0.1575, 0.7727, 0.2362, 0.6818, 0.2362, 0.5909, 0.2362, 0.6364, 0.3149, 0.6818, 0.2362, 0.6364, 0.1575, 0.5909, 0.2362, 0.6364, 0.1575, 0.5455, 0.1575, 0.5909, 0.2362, 0.5, 0.07873, 0.4545, 0.1575, 0.5455, 0.1575, 0.5, 0.07873, 0.4091, 0.07873, 0.4545, 0.1575, 0.4091, 0.07873, 0.3636, 0.1575, 0.4545, 0.1575, 0.3182, 0.07873, 0.2727, 0.1575, 0.3636, 0.1575, 0.3182, 0.07873, 0.2273, 0.07873, 0.2727, 0.1575, 0.2273, 0.07873, 0.1818, 0.1575, 0.2727, 0.1575, 0.1364, 0.07873, 0.09091, 0.1575, 0.1818, 0.1575, 0.1364, 0.07873, 0.04545, 0.07873, 0.09091, 0.1575, 0.04545, 0.07873, 0.0, 0.1575, 0.09091, 0.1575, 0.6364, 0.1575, 0.5909, 0.07873, 0.5455, 0.1575, 0.6364, 0.1575, 0.6818, 0.07873, 0.5909, 0.07873, 0.6818, 0.07873, 0.6364, 0.0, 0.5909, 0.07873, 0.8636, 0.07873, 0.8182, 0.1575, 0.9091, 0.1575, 0.8636, 0.07873, 0.7727, 0.07873, 0.8182, 0.1575, 0.7727, 0.07873, 0.7273, 0.1575, 0.8182, 0.1575])
me_icosphere.use_remesh_fix_poles = True
me_icosphere.use_remesh_preserve_attributes = False
me_icosphere.use_mirror_vertex_groups = False
me_icosphere.update()
me_cube_008 = bpy.data.meshes.new('Cube.008')
me_cube_008.from_pydata([(-0.7, -1.0, -0.3859), (-0.3859, -1.0, -0.7), (-0.3859, -1.0, 0.7), (-0.7, -1.0, 0.3859), (-0.5102, 0.8055, -1.0), (-1.0, 0.8055, -0.5102), (-1.0, 0.8055, 0.5102), (-0.5102, 0.8055, 1.0), (0.3859, -1.0, -0.7), (0.7, -1.0, -0.3859), (0.7, -1.0, 0.3859), (0.3859, -1.0, 0.7), (1.0, 0.8055, -0.5102), (0.5102, 0.8055, -1.0), (0.5102, 0.8055, 1.0), (1.0, 0.8055, 0.5102), (-0.5102, -1.0, -1.0), (-1.0, -1.0, -0.5102), (-1.0, -1.0, 0.5102), (-0.5102, -1.0, 1.0), (1.0, -1.0, -0.5102), (0.5102, -1.0, -1.0), (0.5102, -1.0, 1.0), (1.0, -1.0, 0.5102), (-0.3506, -0.8333, -0.55), (-0.5662, -0.8336, -0.3238), (-0.5359, -0.8345, 0.3238), (-0.2991, -0.8349, 0.55), (0.5336, -0.8336, -0.3238), (0.2968, -0.8333, -0.55), (0.3484, -0.8349, 0.55), (0.564, -0.8345, 0.3238), (-0.3859, -0.8341, -0.7), (-0.7, -0.8341, -0.3859), (-0.7, -0.8341, 0.3859), (-0.3859, -0.8341, 0.7), (0.7, -0.8341, -0.3859), (0.3859, -0.8341, -0.7), (0.3859, -0.8341, 0.7), (0.7, -0.8341, 0.3859), (-0.3138, -1.324, -0.4015), (-0.4264, -1.342, -0.2747), (-0.3689, -1.418, 0.2521), (-0.2036, -1.439, 0.4015), (0.3712, -1.343, -0.2521), (0.2059, -1.322, -0.4015), (0.316, -1.437, 0.4015), (0.4287, -1.419, 0.2747), (-0.3817, -1.302, -0.55), (-0.5826, -1.336, -0.3238), (-0.512, -1.429, 0.3238), (-0.2617, -1.461, 0.55), (0.5143, -1.332, -0.3238), (0.264, -1.3, -0.55), (0.3839, -1.458, 0.55), (0.5849, -1.425, 0.3238), (-0.2685, -1.093, -0.3026), (-0.3222, -1.101, -0.242), (-0.2736, -1.166, 0.2042), (-0.1648, -1.179, 0.3026), (0.2759, -1.105, -0.2042), (0.1671, -1.091, -0.3026), (0.2708, -1.178, 0.3026), (0.3245, -1.169, 0.242), (-0.3138, -1.078, -0.4015), (-0.4264, -1.097, -0.2747), (-0.3689, -1.173, 0.2521), (-0.2036, -1.194, 0.4015), (0.3712, -1.098, -0.2521), (0.2059, -1.077, -0.4015), (0.316, -1.192, 0.4015), (0.4287, -1.174, 0.2747), (-0.2232, -1.554, -0.2036), (-0.2181, -1.553, -0.2093), (-0.1782, -1.606, 0.1564), (-0.1261, -1.613, 0.2036), (0.1805, -1.56, -0.1564), (0.1284, -1.553, -0.2036), (0.2255, -1.611, 0.2036), (0.2204, -1.612, 0.2093), (-0.2685, -1.54, -0.3026), (-0.3222, -1.549, -0.242), (-0.2736, -1.613, 0.2042), (-0.1648, -1.627, 0.3026), (0.2759, -1.552, -0.2042), (0.1671, -1.539, -0.3026), (0.2708, -1.625, 0.3026), (0.3245, -1.617, 0.242), (-0.2232, -1.617, -0.2036), (-0.2181, -1.616, -0.2093), (-0.1782, -1.669, 0.1564), (-0.1261, -1.675, 0.2036), (0.1805, -1.622, -0.1564), (0.1284, -1.616, -0.2036), (0.2255, -1.674, 0.2036), (0.2204, -1.675, 0.2093), (-0.5102, -0.1592, -1.0), (-0.5102, 0.02167, -1.0), (-1.0, -0.1592, -0.5102), (-1.0, 0.02167, -0.5102), (-0.5102, -0.2162, 1.0), (-0.5102, 0.02167, 1.0), (-1.0, -0.03533, 0.5102), (-1.0, -0.2162, 0.5102), (0.5102, 0.02167, -1.0), (0.5102, -0.2162, -1.0), (1.0, -0.03533, -0.5102), (1.0, -0.2162, -0.5102), (0.5102, 0.02167, 1.0), (0.5102, -0.2162, 1.0), (1.0, -0.1592, 0.5102), (1.0, 0.02167, 0.5102), (0.5102, -0.1592, -1.0), (-0.5102, -0.2162, -1.0), (-0.5102, -0.03533, -1.0), (0.5102, -0.03533, -1.0), (0.5102, -0.1592, 1.0), (1.0, -0.2162, 0.5102), (1.0, -0.03533, 0.5102), (0.5102, -0.03533, 1.0), (1.0, 0.02167, -0.5102), (1.0, -0.1592, -0.5102), (-0.5102, -0.03533, 1.0), (-1.0, 0.02167, 0.5102), (-1.0, -0.1592, 0.5102), (-0.5102, -0.1592, 1.0), (-1.0, -0.2162, -0.5102), (-1.0, -0.03533, -0.5102), (0.4528, -0.03533, -0.8614), (0.4528, -0.1592, -0.8614), (-0.4528, -0.1592, -0.8614), (-0.4528, -0.03533, -0.8614), (0.4528, -0.03533, 0.8614), (0.4528, -0.1592, 0.8614), (0.8614, -0.1592, 0.4528), (0.8614, -0.03533, 0.4528), (0.8614, -0.03533, -0.4528), (0.8614, -0.1592, -0.4528), (-0.4528, -0.1592, 0.8614), (-0.4528, -0.03533, 0.8614), (-0.8614, -0.03533, 0.4528), (-0.8614, -0.1592, 0.4528), (-0.8614, -0.1592, -0.4528), (-0.8614, -0.03533, -0.4528)], [], [(11, 2, 35, 38), (12, 15, 111, 120), (19, 100, 103, 18), (17, 18, 103, 126), (4, 5, 6, 7, 14, 15, 12, 13), (4, 13, 104, 97), (109, 100, 19, 22), (21, 105, 107, 20), (14, 108, 111, 15), (4, 97, 99, 5), (1, 0, 17, 16), (3, 2, 19, 18), (9, 8, 21, 20), (11, 10, 23, 22), (8, 1, 16, 21), (0, 3, 18, 17), (10, 9, 20, 23), (2, 11, 22, 19), (28, 31, 55, 52), (3, 0, 33, 34), (10, 11, 38, 39), (2, 3, 34, 35), (9, 10, 39, 36), (1, 8, 37, 32), (8, 9, 36, 37), (0, 1, 32, 33), (24, 25, 33, 32), (26, 27, 35, 34), (28, 29, 37, 36), (30, 31, 39, 38), (29, 24, 32, 37), (25, 26, 34, 33), (31, 28, 36, 39), (27, 30, 38, 35), (42, 41, 65, 66), (24, 29, 53, 48), (29, 28, 52, 53), (25, 24, 48, 49), (30, 27, 51, 54), (26, 25, 49, 50), (31, 30, 54, 55), (27, 26, 50, 51), (40, 41, 49, 48), (42, 43, 51, 50), (44, 45, 53, 52), (46, 47, 55, 54), (45, 40, 48, 53), (41, 42, 50, 49), (47, 44, 52, 55), (43, 46, 54, 51), (60, 63, 87, 84), (47, 46, 70, 71), (43, 42, 66, 67), (44, 47, 71, 68), (40, 45, 69, 64), (45, 44, 68, 69), (41, 40, 64, 65), (46, 43, 67, 70), (56, 57, 65, 64), (58, 59, 67, 66), (60, 61, 69, 68), (62, 63, 71, 70), (61, 56, 64, 69), (57, 58, 66, 65), (63, 60, 68, 71), (59, 62, 70, 67), (78, 75, 91, 94), (56, 61, 85, 80), (61, 60, 84, 85), (57, 56, 80, 81), (62, 59, 83, 86), (58, 57, 81, 82), (63, 62, 86, 87), (59, 58, 82, 83), (72, 73, 81, 80), (74, 75, 83, 82), (76, 77, 85, 84), (78, 79, 87, 86), (77, 72, 80, 85), (73, 74, 82, 81), (79, 76, 84, 87), (75, 78, 86, 83), (93, 92, 95, 94, 91, 90, 89, 88), (74, 73, 89, 90), (79, 78, 94, 95), (75, 74, 90, 91), (76, 79, 95, 92), (72, 77, 93, 88), (77, 76, 92, 93), (73, 72, 88, 89), (99, 123, 6, 5), (107, 117, 23, 20), (104, 13, 12, 120), (113, 16, 17, 126), (14, 7, 101, 108), (101, 7, 6, 123), (109, 22, 23, 117), (121, 112, 129, 137), (125, 116, 133, 138), (115, 106, 136, 128), (98, 124, 141, 142), (118, 119, 132, 135), (102, 127, 143, 140), (116, 110, 134, 133), (127, 114, 131, 143), (113, 105, 21, 16), (96, 112, 105, 113), (115, 114, 97, 104), (110, 116, 109, 117), (119, 118, 111, 108), (106, 115, 104, 120), (112, 121, 107, 105), (102, 122, 101, 123), (125, 124, 103, 100), (98, 96, 113, 126), (114, 127, 99, 97), (127, 102, 123, 99), (124, 98, 126, 103), (116, 125, 100, 109), (122, 119, 108, 101), (121, 110, 117, 107), (118, 106, 120, 111), (129, 130, 131, 128), (133, 134, 135, 132), (128, 136, 137, 129), (139, 140, 141, 138), (130, 142, 143, 131), (140, 143, 142, 141), (138, 133, 132, 139), (134, 137, 136, 135), (119, 122, 139, 132), (122, 102, 140, 139), (110, 121, 137, 134), (124, 125, 138, 141), (112, 96, 130, 129), (106, 118, 135, 136), (96, 98, 142, 130), (114, 115, 128, 131)])
_uv = me_cube_008.uv_layers.new(name='UVMap')
_uv.uv.foreach_set('vector', [0.5875, 0.8268, 0.5875, 0.9232, 0.5875, 0.9232, 0.5875, 0.8268, 0.4362, 0.5, 0.5638, 0.5, 0.5638, 0.6163, 0.4362, 0.6163, 0.8138, 0.75, 0.8138, 0.6337, 0.875, 0.6337, 0.875, 0.75, 0.4362, 0.0, 0.5638, 0.0, 0.5638, 0.1163, 0.4362, 0.1163, 0.375, 0.3112, 0.4362, 0.25, 0.5638, 0.25, 0.625, 0.3112, 0.625, 0.4388, 0.5638, 0.5, 0.4362, 0.5, 0.375, 0.4388, 0.1862, 0.5, 0.3138, 0.5, 0.3138, 0.6163, 0.1862, 0.6163, 0.6862, 0.6337, 0.8138, 0.6337, 0.8138, 0.75, 0.6862, 0.75, 0.3138, 0.75, 0.3138, 0.6337, 0.4362, 0.6337, 0.4362, 0.75, 0.6862, 0.5, 0.6862, 0.6163, 0.5638, 0.6163, 0.5638, 0.5, 0.1862, 0.5, 0.1862, 0.6163, 0.125, 0.6163, 0.125, 0.5, 0.4125, 0.9232, 0.4518, 0.9625, 0.4362, 1.0, 0.375, 0.9388, 0.5482, 0.9625, 0.5875, 0.9232, 0.625, 0.9388, 0.5638, 1.0, 0.4518, 0.7875, 0.4125, 0.8268, 0.375, 0.8112, 0.4362, 0.75, 0.5875, 0.8268, 0.5482, 0.7875, 0.5638, 0.75, 0.625, 0.8112, 0.4125, 0.8268, 0.4125, 0.9232, 0.375, 0.9388, 0.375, 0.8112, 0.4518, 0.9625, 0.5482, 0.9625, 0.5638, 1.0, 0.4362, 1.0, 0.5482, 0.7875, 0.4518, 0.7875, 0.4362, 0.75, 0.5638, 0.75, 0.5875, 0.9232, 0.5875, 0.8268, 0.625, 0.8112, 0.625, 0.9388, 0.4595, 0.8062, 0.5405, 0.8062, 0.5405, 0.8062, 0.4595, 0.8062, 0.5482, 0.9625, 0.4518, 0.9625, 0.4518, 0.9625, 0.5482, 0.9625, 0.5482, 0.7875, 0.5875, 0.8268, 0.5875, 0.8268, 0.5482, 0.7875, 0.5875, 0.9232, 0.5482, 0.9625, 0.5482, 0.9625, 0.5875, 0.9232, 0.4518, 0.7875, 0.5482, 0.7875, 0.5482, 0.7875, 0.4518, 0.7875, 0.4125, 0.9232, 0.4125, 0.8268, 0.4125, 0.8268, 0.4125, 0.9232, 0.4125, 0.8268, 0.4518, 0.7875, 0.4518, 0.7875, 0.4125, 0.8268, 0.4518, 0.9625, 0.4125, 0.9232, 0.4125, 0.9232, 0.4518, 0.9625, 0.4312, 0.9155, 0.4595, 0.9438, 0.4518, 0.9625, 0.4125, 0.9232, 0.5405, 0.9438, 0.5688, 0.9155, 0.5875, 0.9232, 0.5482, 0.9625, 0.4595, 0.8062, 0.4313, 0.8345, 0.4125, 0.8268, 0.4518, 0.7875, 0.5688, 0.8345, 0.5405, 0.8062, 0.5482, 0.7875, 0.5875, 0.8268, 0.4313, 0.8345, 0.4312, 0.9155, 0.4125, 0.9232, 0.4125, 0.8268, 0.4595, 0.9438, 0.5405, 0.9438, 0.5482, 0.9625, 0.4518, 0.9625, 0.5405, 0.8062, 0.4595, 0.8062, 0.4518, 0.7875, 0.5482, 0.7875, 0.5688, 0.9155, 0.5688, 0.8345, 0.5875, 0.8268, 0.5875, 0.9232, 0.5315, 0.9248, 0.4657, 0.9248, 0.4657, 0.9248, 0.5315, 0.9248, 0.4312, 0.9155, 0.4313, 0.8345, 0.4313, 0.8345, 0.4312, 0.9155, 0.4313, 0.8345, 0.4595, 0.8062, 0.4595, 0.8062, 0.4313, 0.8345, 0.4595, 0.9438, 0.4312, 0.9155, 0.4312, 0.9155, 0.4595, 0.9438, 0.5688, 0.8345, 0.5688, 0.9155, 0.5688, 0.9155, 0.5688, 0.8345, 0.5405, 0.9438, 0.4595, 0.9438, 0.4595, 0.9438, 0.5405, 0.9438, 0.5405, 0.8062, 0.5688, 0.8345, 0.5688, 0.8345, 0.5405, 0.8062, 0.5688, 0.9155, 0.5405, 0.9438, 0.5405, 0.9438, 0.5688, 0.9155, 0.4498, 0.909, 0.4657, 0.9248, 0.4595, 0.9438, 0.4312, 0.9155, 0.5315, 0.9248, 0.5502, 0.9062, 0.5688, 0.9155, 0.5405, 0.9438, 0.4685, 0.8252, 0.4498, 0.8438, 0.4313, 0.8345, 0.4595, 0.8062, 0.5502, 0.841, 0.5343, 0.8252, 0.5405, 0.8062, 0.5688, 0.8345, 0.4498, 0.8438, 0.4498, 0.909, 0.4312, 0.9155, 0.4313, 0.8345, 0.4657, 0.9248, 0.5315, 0.9248, 0.5405, 0.9438, 0.4595, 0.9438, 0.5343, 0.8252, 0.4685, 0.8252, 0.4595, 0.8062, 0.5405, 0.8062, 0.5502, 0.9062, 0.5502, 0.841, 0.5688, 0.8345, 0.5688, 0.9155, 0.4745, 0.8378, 0.5303, 0.8378, 0.5303, 0.8378, 0.4745, 0.8378, 0.5343, 0.8252, 0.5502, 0.841, 0.5502, 0.841, 0.5343, 0.8252, 0.5502, 0.9062, 0.5315, 0.9248, 0.5315, 0.9248, 0.5502, 0.9062, 0.4685, 0.8252, 0.5343, 0.8252, 0.5343, 0.8252, 0.4685, 0.8252, 0.4498, 0.909, 0.4498, 0.8438, 0.4498, 0.8438, 0.4498, 0.909, 0.4498, 0.8438, 0.4685, 0.8252, 0.4685, 0.8252, 0.4498, 0.8438, 0.4657, 0.9248, 0.4498, 0.909, 0.4498, 0.909, 0.4657, 0.9248, 0.5502, 0.841, 0.5502, 0.9062, 0.5502, 0.9062, 0.5502, 0.841, 0.4622, 0.9047, 0.4697, 0.9122, 0.4657, 0.9248, 0.4498, 0.909, 0.5255, 0.9122, 0.5378, 0.8999, 0.5502, 0.9062, 0.5315, 0.9248, 0.4745, 0.8378, 0.4622, 0.8501, 0.4498, 0.8438, 0.4685, 0.8252, 0.5378, 0.8453, 0.5303, 0.8378, 0.5343, 0.8252, 0.5502, 0.841, 0.4622, 0.8501, 0.4622, 0.9047, 0.4498, 0.909, 0.4498, 0.8438, 0.4697, 0.9122, 0.5255, 0.9122, 0.5315, 0.9248, 0.4657, 0.9248, 0.5303, 0.8378, 0.4745, 0.8378, 0.4685, 0.8252, 0.5343, 0.8252, 0.5378, 0.8999, 0.5378, 0.8453, 0.5502, 0.841, 0.5502, 0.9062, 0.5254, 0.8497, 0.5254, 0.8937, 0.5254, 0.8937, 0.5254, 0.8497, 0.4622, 0.9047, 0.4622, 0.8501, 0.4622, 0.8501, 0.4622, 0.9047, 0.4622, 0.8501, 0.4745, 0.8378, 0.4745, 0.8378, 0.4622, 0.8501, 0.4697, 0.9122, 0.4622, 0.9047, 0.4622, 0.9047, 0.4697, 0.9122, 0.5378, 0.8453, 0.5378, 0.8999, 0.5378, 0.8999, 0.5378, 0.8453, 0.5255, 0.9122, 0.4697, 0.9122, 0.4697, 0.9122, 0.5255, 0.9122, 0.5303, 0.8378, 0.5378, 0.8453, 0.5378, 0.8453, 0.5303, 0.8378, 0.5378, 0.8999, 0.5255, 0.9122, 0.5255, 0.9122, 0.5378, 0.8999, 0.4746, 0.9003, 0.4738, 0.8996, 0.4697, 0.9122, 0.4622, 0.9047, 0.5196, 0.8996, 0.5254, 0.8937, 0.5378, 0.8999, 0.5255, 0.9122, 0.4804, 0.8504, 0.4746, 0.8563, 0.4622, 0.8501, 0.4745, 0.8378, 0.5254, 0.8497, 0.5262, 0.8504, 0.5303, 0.8378, 0.5378, 0.8453, 0.4746, 0.8563, 0.4746, 0.9003, 0.4622, 0.9047, 0.4622, 0.8501, 0.4738, 0.8996, 0.5196, 0.8996, 0.5255, 0.9122, 0.4697, 0.9122, 0.5262, 0.8504, 0.4804, 0.8504, 0.4745, 0.8378, 0.5303, 0.8378, 0.5254, 0.8937, 0.5254, 0.8497, 0.5378, 0.8453, 0.5378, 0.8999, 0.4746, 0.8563, 0.4804, 0.8504, 0.5262, 0.8504, 0.5254, 0.8497, 0.5254, 0.8937, 0.5196, 0.8996, 0.4738, 0.8996, 0.4746, 0.9003, 0.5196, 0.8996, 0.4738, 0.8996, 0.4738, 0.8996, 0.5196, 0.8996, 0.5262, 0.8504, 0.5254, 0.8497, 0.5254, 0.8497, 0.5262, 0.8504, 0.5254, 0.8937, 0.5196, 0.8996, 0.5196, 0.8996, 0.5254, 0.8937, 0.4804, 0.8504, 0.5262, 0.8504, 0.5262, 0.8504, 0.4804, 0.8504, 0.4746, 0.9003, 0.4746, 0.8563, 0.4746, 0.8563, 0.4746, 0.9003, 0.4746, 0.8563, 0.4804, 0.8504, 0.4804, 0.8504, 0.4746, 0.8563, 0.4738, 0.8996, 0.4746, 0.9003, 0.4746, 0.9003, 0.4738, 0.8996, 0.4362, 0.1337, 0.5638, 0.1337, 0.5638, 0.25, 0.4362, 0.25, 0.4362, 0.6337, 0.5638, 0.6337, 0.5638, 0.75, 0.4362, 0.75, 0.3138, 0.6163, 0.3138, 0.5, 0.4362, 0.5, 0.4362, 0.6163, 0.1862, 0.6337, 0.1862, 0.75, 0.125, 0.75, 0.125, 0.6337, 0.6862, 0.5, 0.8138, 0.5, 0.8138, 0.6163, 0.6862, 0.6163, 0.8138, 0.6163, 0.8138, 0.5, 0.875, 0.5, 0.875, 0.6163, 0.6862, 0.6337, 0.6862, 0.75, 0.5638, 0.75, 0.5638, 0.6337, 0.4362, 0.6295, 0.3138, 0.6295, 0.3138, 0.6295, 0.4362, 0.6295, 0.8138, 0.6295, 0.6862, 0.6295, 0.6862, 0.6295, 0.8138, 0.6295, 0.3138, 0.6205, 0.4362, 0.6205, 0.4362, 0.6205, 0.3138, 0.6205, 0.4362, 0.1205, 0.5638, 0.1205, 0.5638, 0.1205, 0.4362, 0.1205, 0.5638, 0.6205, 0.6862, 0.6205, 0.6862, 0.6205, 0.5638, 0.6205, 0.5638, 0.1295, 0.4362, 0.1295, 0.4362, 0.1295, 0.5638, 0.1295, 0.6862, 0.6295, 0.5638, 0.6295, 0.5638, 0.6295, 0.6862, 0.6295, 0.125, 0.6205, 0.1862, 0.6205, 0.1862, 0.6205, 0.125, 0.6205, 0.1862, 0.6337, 0.3138, 0.6337, 0.3138, 0.75, 0.1862, 0.75, 0.1862, 0.6295, 0.3138, 0.6295, 0.3138, 0.6337, 0.1862, 0.6337, 0.3138, 0.6205, 0.1862, 0.6205, 0.1862, 0.6163, 0.3138, 0.6163, 0.5638, 0.6295, 0.6862, 0.6295, 0.6862, 0.6337, 0.5638, 0.6337, 0.6862, 0.6205, 0.5638, 0.6205, 0.5638, 0.6163, 0.6862, 0.6163, 0.4362, 0.6205, 0.3138, 0.6205, 0.3138, 0.6163, 0.4362, 0.6163, 0.3138, 0.6295, 0.4362, 0.6295, 0.4362, 0.6337, 0.3138, 0.6337, 0.875, 0.6205, 0.8138, 0.6205, 0.8138, 0.6163, 0.875, 0.6163, 0.8138, 0.6295, 0.875, 0.6295, 0.875, 0.6337, 0.8138, 0.6337, 0.125, 0.6295, 0.1862, 0.6295, 0.1862, 0.6337, 0.125, 0.6337, 0.1862, 0.6205, 0.125, 0.6205, 0.125, 0.6163, 0.1862, 0.6163, 0.4362, 0.1295, 0.5638, 0.1295, 0.5638, 0.1337, 0.4362, 0.1337, 0.5638, 0.1205, 0.4362, 0.1205, 0.4362, 0.1163, 0.5638, 0.1163, 0.6862, 0.6295, 0.8138, 0.6295, 0.8138, 0.6337, 0.6862, 0.6337, 0.8138, 0.6205, 0.6862, 0.6205, 0.6862, 0.6163, 0.8138, 0.6163, 0.4362, 0.6295, 0.5638, 0.6295, 0.5638, 0.6337, 0.4362, 0.6337, 0.5638, 0.6205, 0.4362, 0.6205, 0.4362, 0.6163, 0.5638, 0.6163, 0.3138, 0.6295, 0.1862, 0.6295, 0.1862, 0.6205, 0.3138, 0.6205, 0.6862, 0.6295, 0.5638, 0.6295, 0.5638, 0.6205, 0.6862, 0.6205, 0.3138, 0.6205, 0.4362, 0.6205, 0.4362, 0.6295, 0.3138, 0.6295, 0.8138, 0.6205, 0.875, 0.6205, 0.875, 0.6295, 0.8138, 0.6295, 0.1862, 0.6295, 0.125, 0.6295, 0.125, 0.6205, 0.1862, 0.6205, 0.5638, 0.1295, 0.4362, 0.1295, 0.4362, 0.1205, 0.5638, 0.1205, 0.8138, 0.6295, 0.6862, 0.6295, 0.6862, 0.6205, 0.8138, 0.6205, 0.5638, 0.6295, 0.4362, 0.6295, 0.4362, 0.6205, 0.5638, 0.6205, 0.6862, 0.6205, 0.8138, 0.6205, 0.8138, 0.6205, 0.6862, 0.6205, 0.8138, 0.6205, 0.875, 0.6205, 0.875, 0.6205, 0.8138, 0.6205, 0.5638, 0.6295, 0.4362, 0.6295, 0.4362, 0.6295, 0.5638, 0.6295, 0.875, 0.6295, 0.8138, 0.6295, 0.8138, 0.6295, 0.875, 0.6295, 0.3138, 0.6295, 0.1862, 0.6295, 0.1862, 0.6295, 0.3138, 0.6295, 0.4362, 0.6205, 0.5638, 0.6205, 0.5638, 0.6205, 0.4362, 0.6205, 0.1862, 0.6295, 0.125, 0.6295, 0.125, 0.6295, 0.1862, 0.6295, 0.1862, 0.6205, 0.3138, 0.6205, 0.3138, 0.6205, 0.1862, 0.6205])
me_cube_008.use_remesh_fix_poles = True
me_cube_008.use_remesh_preserve_attributes = False
me_cube_008.use_mirror_vertex_groups = False
me_cube_008.update()

# ---- objects
ob_cockpit = bpy.data.objects.new('Cockpit', me_cube)
ob_neck = bpy.data.objects.new('Neck', me_cube_001)
ob_waist = bpy.data.objects.new('Waist', me_cylinder)
ob_calves = bpy.data.objects.new('Calves', me_cube_002)
ob_knees = bpy.data.objects.new('Knees', me_cylinder_001)
ob_upperlegs = bpy.data.objects.new('UpperLegs', me_cube_003)
ob_foot = bpy.data.objects.new('Foot', me_cube_005)
ob_balljoint = bpy.data.objects.new('BallJoint', me_icosphere)
ob_weapons = bpy.data.objects.new('Weapons', me_cube_008)
ob_mirrorpoint = bpy.data.objects.new('MirrorPoint', None)

# ---- transforms, parenting, visibility, modifiers, constraints
ob_cockpit.location = (0.0, 0.0, 0.1568)
ob_cockpit.rotation_euler = (0.1222, -0.0, 0.0)
ob_cockpit.scale = (1.1, 1.1, 1.1)
ob_cockpit.lock_rotations_4d = False
ob_cockpit.empty_display_type = 'ARROWS'
ob_cockpit.lineart.crease_threshold = 0.0
_m = ob_cockpit.modifiers.new('Mirror', 'MIRROR')
_m.use_clip = True
_m = ob_cockpit.modifiers.new('Mirror.001', 'MIRROR')
_m.use_clip = True
_m = ob_cockpit.modifiers.new('Mirror.002', 'MIRROR')
_m.use_clip = True
ob_neck.location = (0.0, 0.0, -1.008)
ob_neck.rotation_euler = (0.5236, -0.0, 0.0)
ob_neck.scale = (0.75, 0.75, 1.5)
ob_neck.lineart.crease_threshold = 0.0
ob_waist.location = (0.0, 0.0, 0.1728)
ob_waist.scale = (1.059, 1.2, 1.2)
ob_waist.lineart.crease_threshold = 0.0
_m = ob_waist.modifiers.new('Mirror', 'MIRROR')
_m.use_clip = True
ob_calves.location = (1.376, 0.6325, -2.952)
ob_calves.rotation_euler = (5.588, -3.609e-16, -2.091e-16)
ob_calves.scale = (0.263, 0.1883, -0.6356)
ob_calves.lineart.crease_threshold = 0.0
_m = ob_calves.modifiers.new('Mirror', 'MIRROR')
_m.mirror_object = ob_waist
ob_knees.location = (0.0, 0.0, 0.1728)
ob_knees.scale = (1.059, 1.2, 1.2)
ob_knees.lineart.crease_threshold = 0.0
_m = ob_knees.modifiers.new('Mirror', 'MIRROR')
_m.use_clip = True
ob_upperlegs.location = (1.376, 0.645, -2.004)
ob_upperlegs.rotation_euler = (3.843, -1.433e-16, 3.917e-16)
ob_upperlegs.scale = (0.08538, 0.1883, -0.6356)
ob_upperlegs.lineart.crease_threshold = 0.0
_m = ob_upperlegs.modifiers.new('Mirror', 'MIRROR')
_m.mirror_object = ob_waist
ob_foot.location = (1.371, 0.0, -3.4)
ob_foot.scale = (1.0, 1.0, 0.8)
ob_foot.lineart.crease_threshold = 0.0
_m = ob_foot.modifiers.new('Mirror', 'MIRROR')
_m.mirror_object = ob_waist
ob_balljoint.location = (0.0, -0.01847, -0.8864)
ob_balljoint.scale = (0.33, 0.33, 0.33)
ob_balljoint.lineart.crease_threshold = 0.0
ob_weapons.location = (1.717, 0.2643, 0.3547)
ob_weapons.scale = (0.4, 1.28, 0.4)
ob_weapons.lineart.crease_threshold = 0.0
_m = ob_weapons.modifiers.new('Mirror', 'MIRROR')
_m.mirror_object = ob_mirrorpoint
ob_mirrorpoint.location = (0.0, 0.0, 0.0)
ob_mirrorpoint.lineart.crease_threshold = 0.0

# ---- collection membership
col_collection.objects.link(ob_cockpit)
col_collection.objects.link(ob_neck)
col_collection.objects.link(ob_waist)
col_collection.objects.link(ob_calves)
col_collection.objects.link(ob_knees)
col_collection.objects.link(ob_upperlegs)
col_collection.objects.link(ob_foot)
col_collection.objects.link(ob_balljoint)
col_collection.objects.link(ob_weapons)
col_collection.objects.link(ob_mirrorpoint)

# ---- scene / render settings (as saved in the file)
scene.frame_start = 1; scene.frame_end = 250; scene.frame_set(1)
scene.render.engine = 'BLENDER_EEVEE_NEXT'
scene.cycles.use_denoising = False
scene.cycles.samples = 128
scene.cycles.sampling_pattern = 'TABULATED_SOBOL'
scene.cycles.use_adaptive_sampling = False
scene.cycles.use_light_tree = False
scene.view_settings.view_transform = 'Filmic'
bpy.context.view_layer.update()

# ---- added for rendering (the .blend has no active camera and no usable light): camera, sun
cam_auto = bpy.data.cameras.new('AutoCamera')
cam_auto.lens = 50.0
cam_auto.sensor_width = 36.0
cam_auto.clip_end = 1000.0
ob_auto_camera = bpy.data.objects.new('AutoCamera', cam_auto)
scene.collection.objects.link(ob_auto_camera)
ob_auto_camera.location = (6.89504, -8.4253, 4.40895)
ob_auto_camera.rotation_euler = (1.09748, -7.21219e-08, 0.694738)
scene.camera = ob_auto_camera
light_auto_sun = bpy.data.lights.new('AutoSun', 'SUN')
light_auto_sun.energy = 3.0
light_auto_sun.angle = 0.0523599
ob_auto_sun = bpy.data.objects.new('AutoSun', light_auto_sun)
scene.collection.objects.link(ob_auto_sun)
ob_auto_sun.rotation_euler = (0.872665, 0.174533, 0.523599)
bpy.context.view_layer.update()
